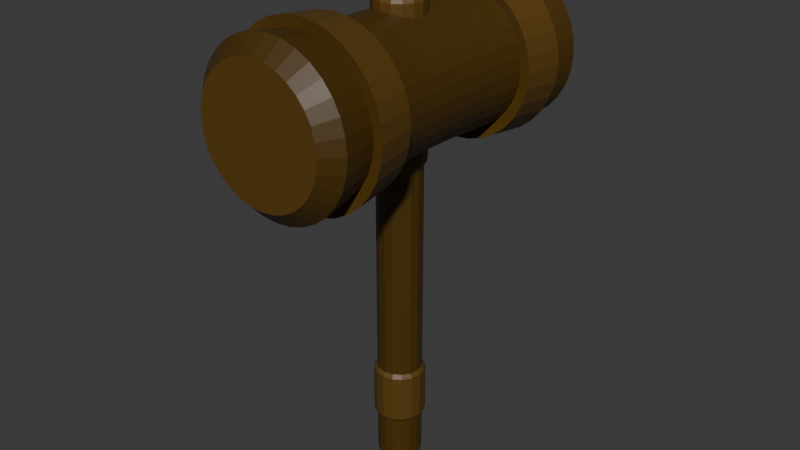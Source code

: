 # Source: Wooden_Hammer.blend  (saved by Blender 4.3.32; exported with 4.5.12 LTS)
import bpy
from mathutils import Matrix  # noqa: F401  (used for matrix-valued properties, if any)

bpy.ops.wm.read_factory_settings(use_empty=True)
scene = bpy.context.scene
scene.name = 'Scene'

# ---- collections
col_collection = bpy.data.collections.new('Collection'); scene.collection.children.link(col_collection)

# ---- images (referenced by path relative to the original .blend; pixels are not part of the script)
import os
ASSET_DIR = os.environ.get("B2B_ASSET_DIR", "")  # directory of the original .blend (textures are referenced by path, not embedded)
HERE = os.path.dirname(os.path.abspath(__file__))  # packed textures are extracted next to this script under _unpacked/

def load_image(name, relpath, width, height, colorspace="sRGB"):
    """Load a texture the original file referenced (path relative to the .blend, or extracted next to this script)."""
    p = next((c for c in (os.path.join(HERE, relpath), os.path.join(ASSET_DIR, relpath)) if relpath and os.path.exists(c)), "")
    if p:
        img = bpy.data.images.load(p, check_existing=True)
        img.name = name
    else:  # same state as the original file: an image datablock whose file is absent (Cycles renders it pink)
        img = bpy.data.images.new(name, width, height)
        img.source = "FILE"
        img.filepath = "//" + (relpath or name)
    img.colorspace_settings.name = colorspace
    return img
img_hammer = load_image('Hammer', 'Hammer.png', 1024, 1024, 'sRGB')

# ---- materials (node trees are filled in below, after node groups)
mat_material_001 = bpy.data.materials.new('Material.001')
mat_material_002 = bpy.data.materials.new('Material.002')
mat_material_003 = bpy.data.materials.new('Material.003')
mat_material_004 = bpy.data.materials.new('Material.004')

# ---- material node trees
mat_material_001.use_nodes = True; mat_material_001.node_tree.nodes.clear()
_N = mat_material_001.node_tree.nodes; _L = mat_material_001.node_tree.links
n0 = _N.new('ShaderNodeBsdfPrincipled'); n0.name = 'Principled BSDF'; n0.location = (10, 300)
n0.inputs[0].default_value = (0.06848, 0.03434, 0.001821, 1.0)
n1 = _N.new('ShaderNodeOutputMaterial'); n1.name = 'Material Output'; n1.location = (300, 300)
n2 = _N.new('ShaderNodeTexImage'); n2.name = 'Image Texture'; n2.location = (303, 136)
n2.image = img_hammer
_L.new(n0.outputs[0], n1.inputs[0])
n1.is_active_output = True
mat_material_002.use_nodes = True; mat_material_002.node_tree.nodes.clear()
_N = mat_material_002.node_tree.nodes; _L = mat_material_002.node_tree.links
n0 = _N.new('ShaderNodeBsdfPrincipled'); n0.name = 'Principled BSDF'; n0.location = (10, 300)
n0.inputs[0].default_value = (0.107, 0.05448, 0.006512, 1.0)
n1 = _N.new('ShaderNodeOutputMaterial'); n1.name = 'Material Output'; n1.location = (300, 300)
n2 = _N.new('ShaderNodeTexImage'); n2.name = 'Image Texture'; n2.location = (345, 120)
n2.image = img_hammer
_L.new(n0.outputs[0], n1.inputs[0])
n1.is_active_output = True
mat_material_003.use_nodes = True; mat_material_003.node_tree.nodes.clear()
_N = mat_material_003.node_tree.nodes; _L = mat_material_003.node_tree.links
n0 = _N.new('ShaderNodeBsdfPrincipled'); n0.name = 'Principled BSDF'; n0.location = (10, 300)
n0.inputs[0].default_value = (0.06848, 0.03434, 0.001821, 1.0)
n1 = _N.new('ShaderNodeOutputMaterial'); n1.name = 'Material Output'; n1.location = (300, 300)
_L.new(n0.outputs[0], n1.inputs[0])
n1.is_active_output = True
mat_material_004.use_nodes = True; mat_material_004.node_tree.nodes.clear()
_N = mat_material_004.node_tree.nodes; _L = mat_material_004.node_tree.links
n0 = _N.new('ShaderNodeBsdfPrincipled'); n0.name = 'Principled BSDF'; n0.location = (10, 300)
n0.inputs[0].default_value = (0.107, 0.05448, 0.006512, 1.0)
n1 = _N.new('ShaderNodeOutputMaterial'); n1.name = 'Material Output'; n1.location = (300, 300)
_L.new(n0.outputs[0], n1.inputs[0])
n1.is_active_output = True

# ---- world
world_world = bpy.data.worlds.new('World'); scene.world = world_world
world_world.use_nodes = True; world_world.node_tree.nodes.clear()
_N = world_world.node_tree.nodes; _L = world_world.node_tree.links
n0 = _N.new('ShaderNodeOutputWorld'); n0.name = 'World Output'; n0.location = (300, 300)
n1 = _N.new('ShaderNodeBackground'); n1.name = 'Background'; n1.location = (10, 300)
n1.inputs[0].default_value = (0.05088, 0.05088, 0.05088, 1.0)
_L.new(n1.outputs[0], n0.inputs[0])
n0.is_active_output = True
world_world.color = (0.05088, 0.05088, 0.05088)
world_world.sun_shadow_jitter_overblur = 0.0

# ---- meshes
me_cylinder = bpy.data.meshes.new('Cylinder')
me_cylinder.from_pydata([(3.235e-16, 1.0, -2.457), (-1.006e-16, 1.0, 1.453), (0.1951, 0.9808, -2.457), (0.1951, 0.9808, 1.453), (0.3827, 0.9239, -2.457), (0.3827, 0.9239, 1.453), (0.5556, 0.8315, -2.457), (0.5556, 0.8315, 1.453), (0.7071, 0.7071, -2.457), (0.7071, 0.7071, 1.453), (0.8315, 0.5556, -2.457), (0.8315, 0.5556, 1.453), (0.9239, 0.3827, -2.457), (0.9239, 0.3827, 1.453), (0.9808, 0.1951, -2.457), (0.9808, 0.1951, 1.453), (1.0, -6.369e-08, -2.457), (1.0, 1.979e-08, 1.453), (0.9808, -0.1951, -2.457), (0.9808, -0.1951, 1.453), (0.9239, -0.3827, -2.457), (0.9239, -0.3827, 1.453), (0.8315, -0.5556, -2.457), (0.8315, -0.5556, 1.453), (0.7071, -0.7071, -2.457), (0.7071, -0.7071, 1.453), (0.5556, -0.8315, -2.457), (0.5556, -0.8315, 1.453), (0.3827, -0.9239, -2.457), (0.3827, -0.9239, 1.453), (0.1951, -0.9808, -2.457), (0.1951, -0.9808, 1.453), (3.235e-16, -1.0, -2.457), (-1.006e-16, -1.0, 1.453), (-0.1951, -0.9808, -2.457), (-0.1951, -0.9808, 1.453), (-0.3827, -0.9239, -2.457), (-0.3827, -0.9239, 1.453), (-0.5556, -0.8315, -2.457), (-0.5556, -0.8315, 1.453), (-0.7071, -0.7071, -2.457), (-0.7071, -0.7071, 1.453), (-0.8315, -0.5556, -2.457), (-0.8315, -0.5556, 1.453), (-0.9239, -0.3827, -2.457), (-0.9239, -0.3827, 1.453), (-0.9808, -0.1951, -2.457), (-0.9808, -0.1951, 1.453), (-1.0, -6.369e-08, -2.457), (-1.0, 1.979e-08, 1.453), (-0.9808, 0.1951, -2.457), (-0.9808, 0.1951, 1.453), (-0.9239, 0.3827, -2.457), (-0.9239, 0.3827, 1.453), (-0.8315, 0.5556, -2.457), (-0.8315, 0.5556, 1.453), (-0.7071, 0.7071, -2.457), (-0.7071, 0.7071, 1.453), (-0.5556, 0.8315, -2.457), (-0.5556, 0.8315, 1.453), (-0.3827, 0.9239, -2.457), (-0.3827, 0.9239, 1.453), (-0.1951, 0.9808, -2.457), (-0.1951, 0.9808, 1.453), (9.183e-10, 0.9241, 0.9953), (9.183e-10, 0.9241, -1.999), (1.397e-09, 0.8684, 0.5567), (1.863e-09, 0.8333, 0.046), (1.863e-09, 0.8213, -0.5021), (1.863e-09, 0.8333, -1.05), (1.397e-09, 0.8684, -1.561), (0.1803, 0.9064, -1.999), (0.1803, 0.9064, 0.9953), (0.1694, 0.8517, -1.561), (0.1626, 0.8173, -1.05), (0.1602, 0.8055, -0.5021), (0.1626, 0.8173, 0.046), (0.1694, 0.8517, 0.5567), (0.3537, 0.8538, -1.999), (0.3537, 0.8538, 0.9953), (0.3323, 0.8023, -1.561), (0.3189, 0.7699, -1.05), (0.3143, 0.7588, -0.5021), (0.3189, 0.7699, 0.046), (0.3323, 0.8023, 0.5567), (0.5134, 0.7684, -1.999), (0.5134, 0.7684, 0.9953), (0.4824, 0.722, -1.561), (0.463, 0.6929, -1.05), (0.4563, 0.6829, -0.5021), (0.463, 0.6929, 0.046), (0.4824, 0.722, 0.5567), (0.6535, 0.6535, -1.999), (0.6535, 0.6535, 0.9953), (0.614, 0.614, -1.561), (0.5892, 0.5892, -1.05), (0.5808, 0.5808, -0.5021), (0.5892, 0.5892, 0.046), (0.614, 0.614, 0.5567), (0.7684, 0.5134, -1.999), (0.7684, 0.5134, 0.9953), (0.722, 0.4824, -1.561), (0.6929, 0.463, -1.05), (0.6829, 0.4563, -0.5021), (0.6929, 0.463, 0.046), (0.722, 0.4824, 0.5567), (0.8538, 0.3537, -1.999), (0.8538, 0.3537, 0.9953), (0.8023, 0.3323, -1.561), (0.7699, 0.3189, -1.05), (0.7588, 0.3143, -0.5021), (0.7699, 0.3189, 0.046), (0.8023, 0.3323, 0.5567), (0.9064, 0.1803, -1.999), (0.9064, 0.1803, 0.9953), (0.8517, 0.1694, -1.561), (0.8173, 0.1626, -1.05), (0.8055, 0.1602, -0.5021), (0.8173, 0.1626, 0.046), (0.8517, 0.1694, 0.5567), (0.9241, -5.448e-08, -1.999), (0.9241, 9.46e-09, 0.9953), (0.8684, -4.563e-08, -1.561), (0.8333, -3.492e-08, -1.05), (0.8213, -2.328e-08, -0.5021), (0.8333, -1.164e-08, 0.046), (0.8684, -4.657e-10, 0.5567), (0.9064, -0.1803, -1.999), (0.9064, -0.1803, 0.9953), (0.8517, -0.1694, -1.561), (0.8173, -0.1626, -1.05), (0.8055, -0.1602, -0.5021), (0.8173, -0.1626, 0.046), (0.8517, -0.1694, 0.5567), (0.8538, -0.3537, -1.999), (0.8538, -0.3537, 0.9953), (0.8023, -0.3323, -1.561), (0.7699, -0.3189, -1.05), (0.7588, -0.3143, -0.5021), (0.7699, -0.3189, 0.046), (0.8023, -0.3323, 0.5567), (0.7684, -0.5134, -1.999), (0.7684, -0.5134, 0.9953), (0.722, -0.4824, -1.561), (0.6929, -0.463, -1.05), (0.6829, -0.4563, -0.5021), (0.6929, -0.463, 0.046), (0.722, -0.4824, 0.5567), (0.6535, -0.6535, -1.999), (0.6535, -0.6535, 0.9953), (0.614, -0.614, -1.561), (0.5892, -0.5892, -1.05), (0.5808, -0.5808, -0.5021), (0.5892, -0.5892, 0.046), (0.614, -0.614, 0.5567), (0.5134, -0.7684, -1.999), (0.5134, -0.7684, 0.9953), (0.4824, -0.722, -1.561), (0.463, -0.6929, -1.05), (0.4563, -0.6829, -0.5021), (0.463, -0.6929, 0.046), (0.4824, -0.722, 0.5567), (0.3537, -0.8538, -1.999), (0.3537, -0.8538, 0.9953), (0.3323, -0.8023, -1.561), (0.3189, -0.7699, -1.05), (0.3143, -0.7588, -0.5021), (0.3189, -0.7699, 0.046), (0.3323, -0.8023, 0.5567), (0.1803, -0.9064, -1.999), (0.1803, -0.9064, 0.9953), (0.1694, -0.8517, -1.561), (0.1626, -0.8173, -1.05), (0.1602, -0.8055, -0.5021), (0.1626, -0.8173, 0.046), (0.1694, -0.8517, 0.5567), (9.183e-10, -0.9241, -1.999), (9.183e-10, -0.9241, 0.9953), (1.397e-09, -0.8684, -1.561), (1.863e-09, -0.8333, -1.05), (1.863e-09, -0.8213, -0.5021), (1.863e-09, -0.8333, 0.046), (1.397e-09, -0.8684, 0.5567), (-0.1803, -0.9064, -1.999), (-0.1803, -0.9064, 0.9953), (-0.1694, -0.8517, -1.561), (-0.1626, -0.8173, -1.05), (-0.1602, -0.8055, -0.5021), (-0.1626, -0.8173, 0.046), (-0.1694, -0.8517, 0.5567), (-0.3537, -0.8538, -1.999), (-0.3537, -0.8538, 0.9953), (-0.3323, -0.8023, -1.561), (-0.3189, -0.7699, -1.05), (-0.3143, -0.7588, -0.5021), (-0.3189, -0.7699, 0.046), (-0.3323, -0.8023, 0.5567), (-0.5134, -0.7684, -1.999), (-0.5134, -0.7684, 0.9953), (-0.4824, -0.722, -1.561), (-0.463, -0.6929, -1.05), (-0.4563, -0.6829, -0.5021), (-0.463, -0.6929, 0.046), (-0.4824, -0.722, 0.5567), (-0.6535, -0.6535, -1.999), (-0.6535, -0.6535, 0.9953), (-0.614, -0.614, -1.561), (-0.5892, -0.5892, -1.05), (-0.5808, -0.5808, -0.5021), (-0.5892, -0.5892, 0.046), (-0.614, -0.614, 0.5567), (-0.7684, -0.5134, -1.999), (-0.7684, -0.5134, 0.9953), (-0.722, -0.4824, -1.561), (-0.6929, -0.463, -1.05), (-0.6829, -0.4563, -0.5021), (-0.6929, -0.463, 0.046), (-0.722, -0.4824, 0.5567), (-0.8538, -0.3537, -1.999), (-0.8538, -0.3537, 0.9953), (-0.8023, -0.3323, -1.561), (-0.7699, -0.3189, -1.05), (-0.7588, -0.3143, -0.5021), (-0.7699, -0.3189, 0.046), (-0.8023, -0.3323, 0.5567), (-0.9064, -0.1803, -1.999), (-0.9064, -0.1803, 0.9953), (-0.8517, -0.1694, -1.561), (-0.8173, -0.1626, -1.05), (-0.8055, -0.1602, -0.5021), (-0.8173, -0.1626, 0.046), (-0.8517, -0.1694, 0.5567), (-0.9241, -5.448e-08, -1.999), (-0.9241, 9.46e-09, 0.9953), (-0.8684, -4.563e-08, -1.561), (-0.8333, -3.492e-08, -1.05), (-0.8213, -2.328e-08, -0.5021), (-0.8333, -1.164e-08, 0.046), (-0.8684, -4.657e-10, 0.5567), (-0.9064, 0.1803, -1.999), (-0.9064, 0.1803, 0.9953), (-0.8517, 0.1694, -1.561), (-0.8173, 0.1626, -1.05), (-0.8055, 0.1602, -0.5021), (-0.8173, 0.1626, 0.046), (-0.8517, 0.1694, 0.5567), (-0.8538, 0.3537, -1.999), (-0.8538, 0.3537, 0.9953), (-0.8023, 0.3323, -1.561), (-0.7699, 0.3189, -1.05), (-0.7588, 0.3143, -0.5021), (-0.7699, 0.3189, 0.046), (-0.8023, 0.3323, 0.5567), (-0.7684, 0.5134, -1.999), (-0.7684, 0.5134, 0.9953), (-0.722, 0.4824, -1.561), (-0.6929, 0.463, -1.05), (-0.6829, 0.4563, -0.5021), (-0.6929, 0.463, 0.046), (-0.722, 0.4824, 0.5567), (-0.6535, 0.6535, -1.999), (-0.6535, 0.6535, 0.9953), (-0.614, 0.614, -1.561), (-0.5892, 0.5892, -1.05), (-0.5808, 0.5808, -0.5021), (-0.5892, 0.5892, 0.046), (-0.614, 0.614, 0.5567), (-0.5134, 0.7684, -1.999), (-0.5134, 0.7684, 0.9953), (-0.4824, 0.722, -1.561), (-0.463, 0.6929, -1.05), (-0.4563, 0.6829, -0.5021), (-0.463, 0.6929, 0.046), (-0.4824, 0.722, 0.5567), (-0.3537, 0.8538, -1.999), (-0.3537, 0.8538, 0.9953), (-0.3323, 0.8023, -1.561), (-0.3189, 0.7699, -1.05), (-0.3143, 0.7588, -0.5021), (-0.3189, 0.7699, 0.046), (-0.3323, 0.8023, 0.5567), (-0.1803, 0.9064, -1.999), (-0.1803, 0.9064, 0.9953), (-0.1694, 0.8517, -1.561), (-0.1626, 0.8173, -1.05), (-0.1602, 0.8055, -0.5021), (-0.1626, 0.8173, 0.046), (-0.1694, 0.8517, 0.5567), (-3.597e-09, 0.9986, -1.528), (-0.1948, 0.9794, -1.528), (-0.2073, 1.042, -2.032), (-4.148e-09, 1.063, -2.032), (-0.3822, 0.9226, -1.528), (-0.4067, 0.9819, -2.032), (-0.5548, 0.8303, -1.528), (-0.5904, 0.8837, -2.032), (-0.7061, 0.7061, -1.528), (-0.7515, 0.7515, -2.032), (-0.8303, 0.5548, -1.528), (-0.8837, 0.5904, -2.032), (-0.9226, 0.3822, -1.528), (-0.9819, 0.4067, -2.032), (-0.9794, 0.1948, -1.528), (-1.042, 0.2073, -2.032), (-0.9986, -4.053e-08, -1.528), (-1.063, -5.07e-08, -2.032), (-0.9794, -0.1948, -1.528), (-1.042, -0.2073, -2.032), (-0.9226, -0.3822, -1.528), (-0.9819, -0.4067, -2.032), (-0.8303, -0.5548, -1.528), (-0.8837, -0.5904, -2.032), (-0.7061, -0.7061, -1.528), (-0.7515, -0.7515, -2.032), (-0.5548, -0.8303, -1.528), (-0.5904, -0.8837, -2.032), (-0.3822, -0.9226, -1.528), (-0.4067, -0.9819, -2.032), (-0.1948, -0.9794, -1.528), (-0.2073, -1.042, -2.032), (-3.597e-09, -0.9986, -1.528), (-4.148e-09, -1.063, -2.032), (0.1948, -0.9794, -1.528), (0.2073, -1.042, -2.032), (0.3822, -0.9226, -1.528), (0.4067, -0.9819, -2.032), (0.5548, -0.8303, -1.528), (0.5904, -0.8837, -2.032), (0.7061, -0.7061, -1.528), (0.7515, -0.7515, -2.032), (0.8303, -0.5548, -1.528), (0.8837, -0.5904, -2.032), (0.9226, -0.3822, -1.528), (0.9819, -0.4067, -2.032), (0.9794, -0.1948, -1.528), (1.042, -0.2073, -2.032), (0.9986, -4.053e-08, -1.528), (1.063, -5.07e-08, -2.032), (0.9794, 0.1948, -1.528), (1.042, 0.2073, -2.032), (0.9226, 0.3822, -1.528), (0.9819, 0.4067, -2.032), (0.8303, 0.5548, -1.528), (0.8837, 0.5904, -2.032), (0.7061, 0.7061, -1.528), (0.7515, 0.7515, -2.032), (0.5548, 0.8303, -1.528), (0.5904, 0.8837, -2.032), (0.3822, 0.9226, -1.528), (0.4067, 0.9819, -2.032), (0.1948, 0.9794, -1.528), (0.2073, 1.042, -2.032), (-0.1948, 0.9794, 0.5238), (-0.2073, 1.042, 1.028), (3.227e-10, 1.063, 1.028), (8.731e-10, 0.9986, 0.5238), (-0.3822, 0.9226, 0.5238), (-0.4067, 0.9819, 1.028), (-0.5548, 0.8303, 0.5238), (-0.5904, 0.8837, 1.028), (-0.7061, 0.7061, 0.5238), (-0.7515, 0.7515, 1.028), (-0.8303, 0.5548, 0.5238), (-0.8837, 0.5904, 1.028), (-0.9226, 0.3822, 0.5238), (-0.9819, 0.4067, 1.028), (-0.9794, 0.1948, 0.5238), (-1.042, 0.2073, 1.028), (-0.9986, -1.753e-10, 0.5238), (-1.063, 1.124e-08, 1.028), (-0.9794, -0.1948, 0.5238), (-1.042, -0.2073, 1.028), (-0.9226, -0.3822, 0.5238), (-0.9819, -0.4067, 1.028), (-0.8303, -0.5548, 0.5238), (-0.8837, -0.5904, 1.028), (-0.7061, -0.7061, 0.5238), (-0.7515, -0.7515, 1.028), (-0.5548, -0.8303, 0.5238), (-0.5904, -0.8837, 1.028), (-0.3822, -0.9226, 0.5238), (-0.4067, -0.9819, 1.028), (-0.1948, -0.9794, 0.5238), (-0.2073, -1.042, 1.028), (8.731e-10, -0.9986, 0.5238), (3.227e-10, -1.063, 1.028), (0.1948, -0.9794, 0.5238), (0.2073, -1.042, 1.028), (0.3822, -0.9226, 0.5238), (0.4067, -0.9819, 1.028), (0.5548, -0.8303, 0.5238), (0.5904, -0.8837, 1.028), (0.7061, -0.7061, 0.5238), (0.7515, -0.7515, 1.028), (0.8303, -0.5548, 0.5238), (0.8837, -0.5904, 1.028), (0.9226, -0.3822, 0.5238), (0.9819, -0.4067, 1.028), (0.9794, -0.1948, 0.5238), (1.042, -0.2073, 1.028), (0.9986, -1.753e-10, 0.5238), (1.063, 1.124e-08, 1.028), (0.9794, 0.1948, 0.5238), (1.042, 0.2073, 1.028), (0.9226, 0.3822, 0.5238), (0.9819, 0.4067, 1.028), (0.8303, 0.5548, 0.5238), (0.8837, 0.5904, 1.028), (0.7061, 0.7061, 0.5238), (0.7515, 0.7515, 1.028), (0.5548, 0.8303, 0.5238), (0.5904, 0.8837, 1.028), (0.3822, 0.9226, 0.5238), (0.4067, 0.9819, 1.028), (0.1948, 0.9794, 0.5238), (0.2073, 1.042, 1.028), (2.421e-09, 0.8, -2.657), (0.1561, 0.7846, -2.657), (0.3061, 0.7391, -2.657), (0.4445, 0.6652, -2.657), (0.5657, 0.5657, -2.657), (0.6652, 0.4445, -2.657), (0.7391, 0.3061, -2.657), (0.7846, 0.1561, -2.657), (0.8, -7.074e-08, -2.657), (0.7846, -0.1561, -2.657), (0.7391, -0.3061, -2.657), (0.6652, -0.4445, -2.657), (0.5657, -0.5657, -2.657), (0.4445, -0.6652, -2.657), (0.3061, -0.7391, -2.657), (0.1561, -0.7846, -2.657), (2.421e-09, -0.8, -2.657), (-0.1561, -0.7846, -2.657), (-0.3061, -0.7391, -2.657), (-0.4445, -0.6652, -2.657), (-0.5657, -0.5657, -2.657), (-0.6652, -0.4445, -2.657), (-0.7391, -0.3061, -2.657), (-0.7846, -0.1561, -2.657), (-0.8, -7.074e-08, -2.657), (-0.7846, 0.1561, -2.657), (-0.7391, 0.3061, -2.657), (-0.6652, 0.4445, -2.657), (-0.5657, 0.5657, -2.657), (-0.4445, 0.6652, -2.657), (-0.3061, 0.7391, -2.657), (-0.1561, 0.7846, -2.657), (0.1561, 0.7846, 1.653), (2.421e-09, 0.8, 1.653), (0.3061, 0.7391, 1.653), (0.4445, 0.6652, 1.653), (0.5657, 0.5657, 1.653), (0.6652, 0.4445, 1.653), (0.7391, 0.3061, 1.653), (0.7846, 0.1561, 1.653), (0.8, 2.908e-08, 1.653), (0.7846, -0.1561, 1.653), (0.7391, -0.3061, 1.653), (0.6652, -0.4445, 1.653), (0.5657, -0.5657, 1.653), (0.4445, -0.6652, 1.653), (0.3061, -0.7391, 1.653), (0.1561, -0.7846, 1.653), (2.421e-09, -0.8, 1.653), (-0.1561, -0.7846, 1.653), (-0.3061, -0.7391, 1.653), (-0.4445, -0.6652, 1.653), (-0.5657, -0.5657, 1.653), (-0.6652, -0.4445, 1.653), (-0.7391, -0.3061, 1.653), (-0.7846, -0.1561, 1.653), (-0.8, 2.908e-08, 1.653), (-0.7846, 0.1561, 1.653), (-0.7391, 0.3061, 1.653), (-0.6652, 0.4445, 1.653), (-0.5657, 0.5657, 1.653), (-0.4445, 0.6652, 1.653), (-0.3061, 0.7391, 1.653), (-0.1561, 0.7846, 1.653), (-6.247e-10, -4.978, -0.7763), (-6.247e-10, 1.396, -0.7763), (0.1066, -4.978, -0.7551), (0.1066, 1.396, -0.7551), (0.1969, -4.978, -0.6947), (0.1969, 1.396, -0.6947), (0.2572, -4.978, -0.6044), (0.2572, 1.396, -0.6044), (0.2784, -4.978, -0.4978), (0.2784, 1.396, -0.4978), (0.2572, -4.978, -0.3913), (0.2572, 1.396, -0.3913), (0.1969, -4.978, -0.301), (0.1969, 1.396, -0.301), (0.1066, -4.978, -0.2406), (0.1066, 1.396, -0.2406), (-6.247e-10, -4.978, -0.2194), (-6.247e-10, 1.396, -0.2194), (-0.1066, -4.978, -0.2406), (-0.1066, 1.396, -0.2406), (-0.1969, -4.978, -0.301), (-0.1969, 1.396, -0.301), (-0.2572, -4.978, -0.3913), (-0.2572, 1.396, -0.3913), (-0.2784, -4.978, -0.4978), (-0.2784, 1.396, -0.4978), (-0.2572, -4.978, -0.6044), (-0.2572, 1.396, -0.6044), (-0.1969, -4.978, -0.6947), (-0.1969, 1.396, -0.6947), (-0.1066, -4.978, -0.7551), (-0.1066, 1.396, -0.7551), (-6.247e-10, -4.401, -0.7763), (0.1066, -4.401, -0.7551), (0.1969, -4.401, -0.6947), (0.2572, -4.401, -0.6044), (0.2784, -4.401, -0.4978), (0.2572, -4.401, -0.3913), (0.1969, -4.401, -0.301), (0.1066, -4.401, -0.2406), (-6.247e-10, -4.401, -0.2194), (-0.1066, -4.401, -0.2406), (-0.1969, -4.401, -0.301), (-0.2572, -4.401, -0.3913), (-0.2784, -4.401, -0.4978), (-0.2572, -4.401, -0.6044), (-0.1969, -4.401, -0.6947), (-0.1066, -4.401, -0.7551), (-6.247e-10, -3.707, -0.7763), (0.1066, -3.707, -0.7551), (0.1969, -3.707, -0.6947), (0.2572, -3.707, -0.6044), (0.2784, -3.707, -0.4978), (0.2572, -3.707, -0.3913), (0.1969, -3.707, -0.301), (0.1066, -3.707, -0.2406), (-6.247e-10, -3.707, -0.2194), (-0.1066, -3.707, -0.2406), (-0.1969, -3.707, -0.301), (-0.2572, -3.707, -0.3913), (-0.2784, -3.707, -0.4978), (-0.2572, -3.707, -0.6044), (-0.1969, -3.707, -0.6947), (-0.1066, -3.707, -0.7551), (-6.247e-10, -0.6027, -0.7763), (0.1066, -0.6027, -0.7551), (0.1969, -0.6027, -0.6947), (0.2572, -0.6027, -0.6044), (0.2784, -0.6027, -0.4978), (0.2572, -0.6027, -0.3913), (0.1969, -0.6027, -0.301), (0.1066, -0.6027, -0.2406), (-6.247e-10, -0.6027, -0.2194), (-0.1066, -0.6027, -0.2406), (-0.1969, -0.6027, -0.301), (-0.2572, -0.6027, -0.3913), (-0.2784, -0.6027, -0.4978), (-0.2572, -0.6027, -0.6044), (-0.1969, -0.6027, -0.6947), (-0.1066, -0.6027, -0.7551), (0.1066, -1.004, -0.7551), (0.1969, -1.004, -0.6947), (0.2572, -1.004, -0.6044), (0.2784, -1.004, -0.4978), (0.2572, -1.004, -0.3913), (0.1969, -1.004, -0.301), (0.1066, -1.004, -0.2406), (-6.247e-10, -1.004, -0.2194), (-0.1066, -1.004, -0.2406), (-0.1969, -1.004, -0.301), (-0.2572, -1.004, -0.3913), (-0.2784, -1.004, -0.4978), (-0.2572, -1.004, -0.6044), (-0.1969, -1.004, -0.6947), (-0.1066, -1.004, -0.7551), (-6.247e-10, -1.004, -0.7763), (-6.247e-10, 0.5969, -0.7763), (0.1066, 0.5969, -0.7551), (0.1969, 0.5969, -0.6947), (0.2572, 0.5969, -0.6044), (0.2784, 0.5969, -0.4978), (0.2572, 0.5969, -0.3913), (0.1969, 0.5969, -0.301), (0.1066, 0.5969, -0.2406), (-6.247e-10, 0.5969, -0.2194), (-0.1066, 0.5969, -0.2406), (-0.1969, 0.5969, -0.301), (-0.2572, 0.5969, -0.3913), (-0.2784, 0.5969, -0.4978), (-0.2572, 0.5969, -0.6044), (-0.1969, 0.5969, -0.6947), (-0.1066, 0.5969, -0.7551), (-6.247e-10, 0.9962, -0.7763), (0.1066, 0.9962, -0.7551), (0.1969, 0.9962, -0.6947), (0.2572, 0.9962, -0.6044), (0.2784, 0.9962, -0.4978), (0.2572, 0.9962, -0.3913), (0.1969, 0.9962, -0.301), (0.1066, 0.9962, -0.2406), (-6.247e-10, 0.9962, -0.2194), (-0.1066, 0.9962, -0.2406), (-0.1969, 0.9962, -0.301), (-0.2572, 0.9962, -0.3913), (-0.2784, 0.9962, -0.4978), (-0.2572, 0.9962, -0.6044), (-0.1969, 0.9962, -0.6947), (-0.1066, 0.9962, -0.7551), (0.1225, 0.9262, -0.7937), (0.1225, 0.5669, -0.7937), (0.2264, 0.9262, -0.7243), (0.2264, 0.5669, -0.7243), (0.2958, 0.9262, -0.6204), (0.2958, 0.5669, -0.6204), (0.3202, 0.9262, -0.4978), (0.3202, 0.5669, -0.4978), (0.2958, 0.9262, -0.3753), (0.2958, 0.5669, -0.3753), (0.2264, 0.9262, -0.2714), (0.2264, 0.5669, -0.2714), (0.1225, 0.9262, -0.202), (0.1225, 0.5669, -0.202), (1.955e-10, 0.9262, -0.1776), (1.955e-10, 0.5669, -0.1776), (-0.1225, 0.9262, -0.202), (-0.1225, 0.5669, -0.202), (-0.2264, 0.9262, -0.2714), (-0.2264, 0.5669, -0.2714), (-0.2958, 0.9262, -0.3753), (-0.2958, 0.5669, -0.3753), (-0.3202, 0.9262, -0.4978), (-0.3202, 0.5669, -0.4978), (-0.2958, 0.9262, -0.6204), (-0.2958, 0.5669, -0.6204), (-0.2264, 0.9262, -0.7243), (-0.2264, 0.5669, -0.7243), (-0.1225, 0.9262, -0.7937), (-0.1225, 0.5669, -0.7937), (1.955e-10, 0.5669, -0.8181), (1.955e-10, 0.9262, -0.8181), (1.507e-11, -0.9337, -0.8181), (1.507e-11, -0.5727, -0.8181), (-0.1225, -0.5727, -0.7937), (-0.2264, -0.5727, -0.7243), (-0.2958, -0.5727, -0.6204), (-0.3202, -0.5727, -0.4978), (-0.2958, -0.5727, -0.3753), (-0.2264, -0.5727, -0.2714), (-0.1225, -0.5727, -0.202), (1.507e-11, -0.5727, -0.1776), (0.1225, -0.5727, -0.202), (0.2264, -0.5727, -0.2714), (0.2958, -0.5727, -0.3753), (0.3202, -0.5727, -0.4978), (0.2958, -0.5727, -0.6204), (0.2264, -0.5727, -0.7243), (0.1225, -0.5727, -0.7937), (0.1225, -0.9337, -0.7937), (0.2264, -0.9337, -0.7243), (0.2958, -0.9337, -0.6204), (0.3202, -0.9337, -0.4978), (0.2958, -0.9337, -0.3753), (0.2264, -0.9337, -0.2714), (0.1225, -0.9337, -0.202), (1.507e-11, -0.9337, -0.1776), (-0.1225, -0.9337, -0.202), (-0.2264, -0.9337, -0.2714), (-0.2958, -0.9337, -0.3753), (-0.3202, -0.9337, -0.4978), (-0.2958, -0.9337, -0.6204), (-0.2264, -0.9337, -0.7243), (-0.1225, -0.9337, -0.7937), (0.1225, -3.754, -0.7937), (0.1225, -4.353, -0.7937), (0.2264, -3.754, -0.7243), (0.2264, -4.353, -0.7243), (0.2958, -3.754, -0.6204), (0.2958, -4.353, -0.6204), (0.3202, -3.754, -0.4978), (0.3202, -4.353, -0.4978), (0.2958, -3.754, -0.3753), (0.2958, -4.353, -0.3753), (0.2264, -3.754, -0.2714), (0.2264, -4.353, -0.2714), (0.1225, -3.754, -0.202), (0.1225, -4.353, -0.202), (1.955e-10, -3.754, -0.1776), (1.955e-10, -4.353, -0.1776), (-0.1225, -3.754, -0.202), (-0.1225, -4.353, -0.202), (-0.2264, -3.754, -0.2714), (-0.2264, -4.353, -0.2714), (-0.2958, -3.754, -0.3753), (-0.2958, -4.353, -0.3753), (-0.3202, -3.754, -0.4978), (-0.3202, -4.353, -0.4978), (-0.2958, -3.754, -0.6204), (-0.2958, -4.353, -0.6204), (-0.2264, -3.754, -0.7243), (-0.2264, -4.353, -0.7243), (-0.1225, -3.754, -0.7937), (-0.1225, -4.353, -0.7937), (1.955e-10, -4.353, -0.8181), (1.955e-10, -3.754, -0.8181)], [], [(62, 281, 65, 0), (4, 78, 85, 6), (6, 85, 92, 8), (8, 92, 99, 10), (10, 99, 106, 12), (12, 106, 113, 14), (14, 113, 120, 16), (16, 120, 127, 18), (18, 127, 134, 20), (20, 134, 141, 22), (22, 141, 148, 24), (24, 148, 155, 26), (26, 155, 162, 28), (28, 162, 169, 30), (30, 169, 176, 32), (32, 176, 183, 34), (34, 183, 190, 36), (36, 190, 197, 38), (38, 197, 204, 40), (40, 204, 211, 42), (42, 211, 218, 44), (44, 218, 225, 46), (46, 225, 232, 48), (48, 232, 239, 50), (50, 239, 246, 52), (52, 246, 253, 54), (54, 253, 260, 56), (56, 260, 267, 58), (58, 267, 274, 60), (60, 274, 281, 62), (27, 25, 460, 461), (0, 65, 71, 2), (52, 54, 443, 442), (2, 71, 78, 4), (275, 61, 63, 282), (268, 59, 61, 275), (261, 57, 59, 268), (254, 55, 57, 261), (247, 53, 55, 254), (240, 51, 53, 247), (233, 49, 51, 240), (226, 47, 49, 233), (219, 45, 47, 226), (212, 43, 45, 219), (205, 41, 43, 212), (198, 39, 41, 205), (191, 37, 39, 198), (184, 35, 37, 191), (177, 33, 35, 184), (170, 31, 33, 177), (163, 29, 31, 170), (156, 27, 29, 163), (149, 25, 27, 156), (142, 23, 25, 149), (135, 21, 23, 142), (128, 19, 21, 135), (121, 17, 19, 128), (114, 15, 17, 121), (107, 13, 15, 114), (100, 11, 13, 107), (93, 9, 11, 100), (86, 7, 9, 93), (79, 5, 7, 86), (72, 3, 5, 79), (64, 1, 3, 72), (72, 79, 413, 415), (287, 66, 67, 286), (286, 67, 68, 285), (285, 68, 69, 284), (284, 69, 70, 283), (225, 218, 309, 307), (66, 287, 352, 355), (280, 287, 286, 279), (279, 286, 285, 278), (278, 285, 284, 277), (277, 284, 283, 276), (211, 204, 313, 311), (282, 64, 354, 353), (273, 280, 279, 272), (272, 279, 278, 271), (271, 278, 277, 270), (270, 277, 276, 269), (197, 190, 317, 315), (287, 280, 356, 352), (266, 273, 272, 265), (265, 272, 271, 264), (264, 271, 270, 263), (263, 270, 269, 262), (183, 176, 321, 319), (273, 266, 360, 358), (259, 266, 265, 258), (258, 265, 264, 257), (257, 264, 263, 256), (256, 263, 262, 255), (169, 162, 325, 323), (259, 252, 364, 362), (252, 259, 258, 251), (251, 258, 257, 250), (250, 257, 256, 249), (249, 256, 255, 248), (155, 148, 329, 327), (245, 238, 368, 366), (245, 252, 251, 244), (244, 251, 250, 243), (243, 250, 249, 242), (242, 249, 248, 241), (276, 283, 289, 292), (231, 224, 372, 370), (238, 245, 244, 237), (237, 244, 243, 236), (236, 243, 242, 235), (235, 242, 241, 234), (141, 134, 333, 331), (217, 210, 376, 374), (231, 238, 237, 230), (230, 237, 236, 229), (229, 236, 235, 228), (228, 235, 234, 227), (262, 269, 294, 296), (275, 282, 353, 357), (224, 231, 230, 223), (223, 230, 229, 222), (222, 229, 228, 221), (221, 228, 227, 220), (127, 120, 337, 335), (203, 196, 380, 378), (217, 224, 223, 216), (216, 223, 222, 215), (215, 222, 221, 214), (214, 221, 220, 213), (248, 255, 298, 300), (261, 268, 359, 361), (210, 217, 216, 209), (209, 216, 215, 208), (208, 215, 214, 207), (207, 214, 213, 206), (113, 106, 341, 339), (189, 182, 384, 382), (203, 210, 209, 202), (202, 209, 208, 201), (201, 208, 207, 200), (200, 207, 206, 199), (234, 241, 302, 304), (247, 254, 363, 365), (196, 203, 202, 195), (195, 202, 201, 194), (194, 201, 200, 193), (193, 200, 199, 192), (99, 92, 345, 343), (175, 168, 388, 386), (189, 196, 195, 188), (188, 195, 194, 187), (187, 194, 193, 186), (186, 193, 192, 185), (220, 227, 306, 308), (233, 240, 367, 369), (182, 189, 188, 181), (181, 188, 187, 180), (180, 187, 186, 179), (179, 186, 185, 178), (85, 78, 349, 347), (161, 154, 392, 390), (175, 182, 181, 174), (174, 181, 180, 173), (173, 180, 179, 172), (172, 179, 178, 171), (206, 213, 310, 312), (219, 226, 371, 373), (168, 175, 174, 167), (167, 174, 173, 166), (166, 173, 172, 165), (165, 172, 171, 164), (192, 199, 314, 316), (205, 212, 375, 377), (161, 168, 167, 160), (160, 167, 166, 159), (159, 166, 165, 158), (158, 165, 164, 157), (178, 185, 318, 320), (147, 140, 396, 394), (154, 161, 160, 153), (153, 160, 159, 152), (152, 159, 158, 151), (151, 158, 157, 150), (164, 171, 322, 324), (191, 198, 379, 381), (147, 154, 153, 146), (146, 153, 152, 145), (145, 152, 151, 144), (144, 151, 150, 143), (150, 157, 326, 328), (133, 126, 400, 398), (140, 147, 146, 139), (139, 146, 145, 138), (138, 145, 144, 137), (137, 144, 143, 136), (136, 143, 330, 332), (177, 184, 383, 385), (133, 140, 139, 132), (132, 139, 138, 131), (131, 138, 137, 130), (130, 137, 136, 129), (122, 129, 334, 336), (119, 112, 404, 402), (126, 133, 132, 125), (125, 132, 131, 124), (124, 131, 130, 123), (123, 130, 129, 122), (108, 115, 338, 340), (163, 170, 387, 389), (119, 126, 125, 118), (118, 125, 124, 117), (117, 124, 123, 116), (116, 123, 122, 115), (94, 101, 342, 344), (105, 98, 408, 406), (112, 119, 118, 111), (111, 118, 117, 110), (110, 117, 116, 109), (109, 116, 115, 108), (80, 87, 346, 348), (149, 156, 391, 393), (105, 112, 111, 104), (104, 111, 110, 103), (103, 110, 109, 102), (102, 109, 108, 101), (71, 65, 291, 351), (91, 84, 412, 410), (98, 105, 104, 97), (97, 104, 103, 96), (96, 103, 102, 95), (95, 102, 101, 94), (70, 73, 350, 288), (135, 142, 395, 397), (91, 98, 97, 90), (90, 97, 96, 89), (89, 96, 95, 88), (88, 95, 94, 87), (65, 281, 290, 291), (121, 128, 399, 401), (84, 91, 90, 83), (83, 90, 89, 82), (82, 89, 88, 81), (81, 88, 87, 80), (274, 267, 295, 293), (107, 114, 403, 405), (77, 84, 83, 76), (76, 83, 82, 75), (75, 82, 81, 74), (74, 81, 80, 73), (260, 253, 299, 297), (93, 100, 407, 409), (66, 77, 76, 67), (67, 76, 75, 68), (68, 75, 74, 69), (69, 74, 73, 70), (246, 239, 303, 301), (282, 63, 1, 64), (289, 288, 291, 290), (292, 289, 290, 293), (294, 292, 293, 295), (296, 294, 295, 297), (298, 296, 297, 299), (300, 298, 299, 301), (302, 300, 301, 303), (304, 302, 303, 305), (306, 304, 305, 307), (308, 306, 307, 309), (310, 308, 309, 311), (312, 310, 311, 313), (314, 312, 313, 315), (316, 314, 315, 317), (318, 316, 317, 319), (320, 318, 319, 321), (322, 320, 321, 323), (324, 322, 323, 325), (326, 324, 325, 327), (328, 326, 327, 329), (330, 328, 329, 331), (332, 330, 331, 333), (334, 332, 333, 335), (336, 334, 335, 337), (338, 336, 337, 339), (340, 338, 339, 341), (342, 340, 341, 343), (344, 342, 343, 345), (346, 344, 345, 347), (348, 346, 347, 349), (350, 348, 349, 351), (288, 350, 351, 291), (239, 232, 305, 303), (253, 246, 301, 299), (267, 260, 297, 295), (281, 274, 293, 290), (73, 80, 348, 350), (87, 94, 344, 346), (101, 108, 340, 342), (115, 122, 336, 338), (129, 136, 332, 334), (143, 150, 328, 330), (157, 164, 324, 326), (171, 178, 320, 322), (185, 192, 316, 318), (199, 206, 312, 314), (78, 71, 351, 349), (213, 220, 308, 310), (283, 70, 288, 289), (92, 85, 347, 345), (227, 234, 304, 306), (106, 99, 343, 341), (241, 248, 300, 302), (120, 113, 339, 337), (255, 262, 296, 298), (134, 127, 335, 333), (269, 276, 292, 294), (148, 141, 331, 329), (162, 155, 327, 325), (176, 169, 323, 321), (190, 183, 319, 317), (204, 197, 315, 313), (218, 211, 311, 309), (232, 225, 307, 305), (353, 354, 355, 352), (357, 353, 352, 356), (359, 357, 356, 358), (361, 359, 358, 360), (363, 361, 360, 362), (365, 363, 362, 364), (367, 365, 364, 366), (369, 367, 366, 368), (371, 369, 368, 370), (373, 371, 370, 372), (375, 373, 372, 374), (377, 375, 374, 376), (379, 377, 376, 378), (381, 379, 378, 380), (383, 381, 380, 382), (385, 383, 382, 384), (387, 385, 384, 386), (389, 387, 386, 388), (391, 389, 388, 390), (393, 391, 390, 392), (395, 393, 392, 394), (397, 395, 394, 396), (399, 397, 396, 398), (401, 399, 398, 400), (403, 401, 400, 402), (405, 403, 402, 404), (407, 405, 404, 406), (409, 407, 406, 408), (411, 409, 408, 410), (413, 411, 410, 412), (415, 413, 412, 414), (354, 415, 414, 355), (86, 93, 409, 411), (100, 107, 405, 407), (114, 121, 401, 403), (128, 135, 397, 399), (84, 77, 414, 412), (142, 149, 393, 395), (98, 91, 410, 408), (156, 163, 389, 391), (112, 105, 406, 404), (170, 177, 385, 387), (126, 119, 402, 400), (184, 191, 381, 383), (140, 133, 398, 396), (198, 205, 377, 379), (154, 147, 394, 392), (212, 219, 373, 375), (226, 233, 369, 371), (168, 161, 390, 388), (240, 247, 365, 367), (182, 175, 386, 384), (254, 261, 361, 363), (196, 189, 382, 380), (268, 275, 357, 359), (210, 203, 378, 376), (224, 217, 374, 372), (238, 231, 370, 368), (252, 245, 366, 364), (266, 259, 362, 360), (280, 273, 358, 356), (64, 72, 415, 354), (77, 66, 355, 414), (79, 86, 411, 413), (416, 417, 418, 419, 420, 421, 422, 423, 424, 425, 426, 427, 428, 429, 430, 431, 432, 433, 434, 435, 436, 437, 438, 439, 440, 441, 442, 443, 444, 445, 446, 447), (12, 14, 423, 422), (26, 28, 430, 429), (40, 42, 437, 436), (0, 2, 417, 416), (54, 56, 444, 443), (14, 16, 424, 423), (28, 30, 431, 430), (42, 44, 438, 437), (2, 4, 418, 417), (56, 58, 445, 444), (16, 18, 425, 424), (30, 32, 432, 431), (44, 46, 439, 438), (4, 6, 419, 418), (58, 60, 446, 445), (18, 20, 426, 425), (32, 34, 433, 432), (46, 48, 440, 439), (6, 8, 420, 419), (60, 62, 447, 446), (20, 22, 427, 426), (34, 36, 434, 433), (48, 50, 441, 440), (8, 10, 421, 420), (62, 0, 416, 447), (22, 24, 428, 427), (36, 38, 435, 434), (50, 52, 442, 441), (10, 12, 422, 421), (24, 26, 429, 428), (38, 40, 436, 435), (448, 449, 479, 478, 477, 476, 475, 474, 473, 472, 471, 470, 469, 468, 467, 466, 465, 464, 463, 462, 461, 460, 459, 458, 457, 456, 455, 454, 453, 452, 451, 450), (41, 39, 467, 468), (55, 53, 474, 475), (15, 13, 454, 455), (29, 27, 461, 462), (43, 41, 468, 469), (3, 1, 449, 448), (57, 55, 475, 476), (17, 15, 455, 456), (31, 29, 462, 463), (45, 43, 469, 470), (5, 3, 448, 450), (59, 57, 476, 477), (19, 17, 456, 457), (33, 31, 463, 464), (47, 45, 470, 471), (7, 5, 450, 451), (61, 59, 477, 478), (21, 19, 457, 458), (35, 33, 464, 465), (49, 47, 471, 472), (9, 7, 451, 452), (63, 61, 478, 479), (23, 21, 458, 459), (37, 35, 465, 466), (51, 49, 472, 473), (11, 9, 452, 453), (1, 63, 479, 449), (25, 23, 459, 460), (39, 37, 466, 467), (53, 51, 473, 474), (13, 11, 453, 454), (592, 481, 483, 593), (593, 483, 485, 594), (594, 485, 487, 595), (595, 487, 489, 596), (596, 489, 491, 597), (597, 491, 493, 598), (598, 493, 495, 599), (599, 495, 497, 600), (600, 497, 499, 601), (601, 499, 501, 602), (602, 501, 503, 603), (603, 503, 505, 604), (604, 505, 507, 605), (605, 507, 509, 606), (483, 481, 511, 509, 507, 505, 503, 501, 499, 497, 495, 493, 491, 489, 487, 485), (606, 509, 511, 607), (607, 511, 481, 592), (480, 482, 484, 486, 488, 490, 492, 494, 496, 498, 500, 502, 504, 506, 508, 510), (510, 527, 512, 480), (508, 526, 527, 510), (506, 525, 526, 508), (504, 524, 525, 506), (502, 523, 524, 504), (500, 522, 523, 502), (498, 521, 522, 500), (496, 520, 521, 498), (494, 519, 520, 496), (492, 518, 519, 494), (490, 517, 518, 492), (488, 516, 517, 490), (486, 515, 516, 488), (484, 514, 515, 486), (482, 513, 514, 484), (480, 512, 513, 482), (532, 533, 680, 678), (526, 525, 697, 699), (533, 534, 682, 680), (513, 512, 702, 673), (527, 526, 699, 701), (534, 535, 684, 682), (514, 513, 673, 675), (512, 527, 701, 702), (535, 536, 686, 684), (515, 514, 675, 677), (536, 537, 688, 686), (516, 515, 677, 679), (537, 538, 690, 688), (517, 516, 679, 681), (538, 539, 692, 690), (518, 517, 681, 683), (560, 575, 640, 657), (554, 555, 646, 647), (573, 572, 669, 670), (555, 556, 645, 646), (572, 571, 668, 669), (556, 557, 644, 645), (571, 570, 667, 668), (557, 558, 643, 644), (570, 569, 666, 667), (544, 545, 656, 641), (558, 559, 642, 643), (569, 568, 665, 666), (545, 546, 655, 656), (559, 544, 641, 642), (568, 567, 664, 665), (546, 547, 654, 655), (528, 575, 560, 529), (529, 560, 561, 530), (530, 561, 562, 531), (531, 562, 563, 532), (532, 563, 564, 533), (533, 564, 565, 534), (534, 565, 566, 535), (535, 566, 567, 536), (536, 567, 568, 537), (537, 568, 569, 538), (538, 569, 570, 539), (539, 570, 571, 540), (540, 571, 572, 541), (541, 572, 573, 542), (542, 573, 574, 543), (543, 574, 575, 528), (559, 591, 576, 544), (558, 590, 591, 559), (557, 589, 590, 558), (556, 588, 589, 557), (555, 587, 588, 556), (554, 586, 587, 555), (553, 585, 586, 554), (552, 584, 585, 553), (551, 583, 584, 552), (550, 582, 583, 551), (549, 581, 582, 550), (548, 580, 581, 549), (547, 579, 580, 548), (546, 578, 579, 547), (545, 577, 578, 546), (544, 576, 577, 545), (583, 582, 619, 621), (604, 605, 632, 630), (584, 583, 621, 623), (605, 606, 634, 632), (585, 584, 623, 625), (592, 593, 608, 639), (606, 607, 636, 634), (586, 585, 625, 627), (593, 594, 610, 608), (607, 592, 639, 636), (587, 586, 627, 629), (594, 595, 612, 610), (588, 587, 629, 631), (595, 596, 614, 612), (589, 588, 631, 633), (596, 597, 616, 614), (637, 636, 639, 638), (635, 634, 636, 637), (633, 632, 634, 635), (631, 630, 632, 633), (629, 628, 630, 631), (627, 626, 628, 629), (625, 624, 626, 627), (623, 622, 624, 625), (621, 620, 622, 623), (619, 618, 620, 621), (617, 616, 618, 619), (615, 614, 616, 617), (613, 612, 614, 615), (611, 610, 612, 613), (609, 608, 610, 611), (638, 639, 608, 609), (603, 604, 630, 628), (582, 581, 617, 619), (602, 603, 628, 626), (581, 580, 615, 617), (601, 602, 626, 624), (580, 579, 613, 615), (600, 601, 624, 622), (579, 578, 611, 613), (599, 600, 622, 620), (576, 591, 637, 638), (578, 577, 609, 611), (598, 599, 620, 618), (591, 590, 635, 637), (577, 576, 638, 609), (597, 598, 618, 616), (590, 589, 633, 635), (671, 642, 641, 640), (670, 643, 642, 671), (669, 644, 643, 670), (668, 645, 644, 669), (667, 646, 645, 668), (666, 647, 646, 667), (665, 648, 647, 666), (664, 649, 648, 665), (663, 650, 649, 664), (662, 651, 650, 663), (661, 652, 651, 662), (660, 653, 652, 661), (659, 654, 653, 660), (658, 655, 654, 659), (657, 656, 655, 658), (640, 641, 656, 657), (574, 573, 670, 671), (553, 554, 647, 648), (561, 560, 657, 658), (575, 574, 671, 640), (552, 553, 648, 649), (562, 561, 658, 659), (551, 552, 649, 650), (563, 562, 659, 660), (550, 551, 650, 651), (564, 563, 660, 661), (549, 550, 651, 652), (565, 564, 661, 662), (548, 549, 652, 653), (566, 565, 662, 663), (547, 548, 653, 654), (567, 566, 663, 664), (701, 700, 703, 702), (699, 698, 700, 701), (697, 696, 698, 699), (695, 694, 696, 697), (693, 692, 694, 695), (691, 690, 692, 693), (689, 688, 690, 691), (687, 686, 688, 689), (685, 684, 686, 687), (683, 682, 684, 685), (681, 680, 682, 683), (679, 678, 680, 681), (677, 676, 678, 679), (675, 674, 676, 677), (673, 672, 674, 675), (702, 703, 672, 673), (525, 524, 695, 697), (531, 532, 678, 676), (524, 523, 693, 695), (530, 531, 676, 674), (523, 522, 691, 693), (543, 528, 703, 700), (529, 530, 674, 672), (522, 521, 689, 691), (542, 543, 700, 698), (528, 529, 672, 703), (521, 520, 687, 689), (541, 542, 698, 696), (520, 519, 685, 687), (540, 541, 696, 694), (519, 518, 683, 685), (539, 540, 694, 692)])
me_cylinder.polygons.foreach_set('material_index', [0, 0, 0, 0, 0, 0, 0, 0, 0, 0, 0, 0, 0, 0, 0, 0, 0, 0, 0, 0, 0, 0, 0, 0, 0, 0, 0, 0, 0, 0, 0, 0, 0, 0, 0, 0, 0, 0, 0, 0, 0, 0, 0, 0, 0, 0, 0, 0, 0, 0, 0, 0, 0, 0, 0, 0, 0, 0, 0, 0, 0, 0, 0, 0, 0, 1, 0, 0, 0, 0, 1, 1, 0, 0, 0, 0, 1, 1, 0, 0, 0, 0, 1, 1, 0, 0, 0, 0, 1, 1, 0, 0, 0, 0, 1, 1, 0, 0, 0, 0, 1, 1, 0, 0, 0, 0, 1, 1, 0, 0, 0, 0, 1, 1, 0, 0, 0, 0, 1, 1, 0, 0, 0, 0, 1, 1, 0, 0, 0, 0, 1, 1, 0, 0, 0, 0, 1, 1, 0, 0, 0, 0, 1, 1, 0, 0, 0, 0, 1, 1, 0, 0, 0, 0, 1, 1, 0, 0, 0, 0, 1, 1, 0, 0, 0, 0, 1, 1, 0, 0, 0, 0, 1, 1, 0, 0, 0, 0, 1, 1, 0, 0, 0, 0, 1, 1, 0, 0, 0, 0, 1, 1, 0, 0, 0, 0, 1, 1, 0, 0, 0, 0, 1, 1, 0, 0, 0, 0, 1, 1, 0, 0, 0, 0, 1, 1, 0, 0, 0, 0, 1, 1, 0, 0, 0, 0, 1, 1, 0, 0, 0, 0, 1, 1, 0, 0, 0, 0, 1, 1, 0, 0, 0, 0, 1, 1, 0, 0, 0, 0, 1, 1, 0, 0, 0, 0, 1, 0, 1, 1, 1, 1, 1, 1, 1, 1, 1, 1, 1, 1, 1, 1, 1, 1, 1, 1, 1, 1, 1, 1, 1, 1, 1, 1, 1, 1, 1, 1, 1, 1, 1, 1, 1, 1, 1, 1, 1, 1, 1, 1, 1, 1, 1, 1, 1, 1, 1, 1, 1, 1, 1, 1, 1, 1, 1, 1, 1, 1, 1, 1, 1, 1, 1, 1, 1, 1, 1, 1, 1, 1, 1, 1, 1, 1, 1, 1, 1, 1, 1, 1, 1, 1, 1, 1, 1, 1, 1, 1, 1, 1, 1, 1, 1, 1, 1, 1, 1, 1, 1, 1, 1, 1, 1, 1, 1, 1, 1, 1, 1, 1, 1, 1, 1, 1, 1, 1, 1, 1, 1, 1, 1, 1, 1, 1, 1, 1, 1, 0, 0, 0, 0, 0, 0, 0, 0, 0, 0, 0, 0, 0, 0, 0, 0, 0, 0, 0, 0, 0, 0, 0, 0, 0, 0, 0, 0, 0, 0, 0, 1, 0, 0, 0, 0, 0, 0, 0, 0, 0, 0, 0, 0, 0, 0, 0, 0, 0, 0, 0, 0, 0, 0, 0, 0, 0, 0, 0, 0, 0, 0, 0, 2, 2, 2, 2, 2, 2, 2, 2, 2, 2, 2, 2, 2, 2, 2, 2, 2, 2, 2, 2, 2, 2, 2, 2, 2, 2, 2, 2, 2, 2, 2, 2, 2, 2, 3, 3, 3, 3, 3, 3, 3, 3, 3, 3, 3, 3, 3, 3, 3, 3, 3, 3, 3, 3, 3, 3, 3, 3, 3, 3, 3, 3, 3, 3, 3, 3, 2, 2, 2, 2, 2, 2, 2, 2, 2, 2, 2, 2, 2, 2, 2, 2, 2, 2, 2, 2, 2, 2, 2, 2, 2, 2, 2, 2, 2, 2, 2, 2, 3, 3, 3, 3, 3, 3, 3, 3, 3, 3, 3, 3, 3, 3, 3, 3, 3, 3, 3, 3, 3, 3, 3, 3, 3, 3, 3, 3, 3, 3, 3, 3, 3, 3, 3, 3, 3, 3, 3, 3, 3, 3, 3, 3, 3, 3, 3, 3, 3, 3, 3, 3, 3, 3, 3, 3, 3, 3, 3, 3, 3, 3, 3, 3, 3, 3, 3, 3, 3, 3, 3, 3, 3, 3, 3, 3, 3, 3, 3, 3, 3, 3, 3, 3, 3, 3, 3, 3, 3, 3, 3, 3, 3, 3, 3, 3, 3, 3, 3, 3, 3, 3, 3, 3, 3, 3, 3, 3, 3, 3, 3, 3])
_uv = me_cylinder.uv_layers.new(name='UVMap')
_uv.uv.foreach_set('vector', [0.03125, 0.5, 0.03125, 0.5585, 0.0, 0.5585, 0.0, 0.5, 0.9375, 0.5, 0.9375, 0.5585, 0.9062, 0.5585, 0.9062, 0.5, 0.9062, 0.5, 0.9062, 0.5585, 0.875, 0.5585, 0.875, 0.5, 0.875, 0.5, 0.875, 0.5585, 0.8438, 0.5585, 0.8438, 0.5, 0.8438, 0.5, 0.8438, 0.5585, 0.8125, 0.5585, 0.8125, 0.5, 0.8125, 0.5, 0.8125, 0.5585, 0.7812, 0.5585, 0.7812, 0.5, 0.7812, 0.5, 0.7812, 0.5585, 0.75, 0.5585, 0.75, 0.5, 0.75, 0.5, 0.75, 0.5585, 0.7188, 0.5585, 0.7188, 0.5, 0.7188, 0.5, 0.7188, 0.5585, 0.6875, 0.5585, 0.6875, 0.5, 0.6875, 0.5, 0.6875, 0.5585, 0.6562, 0.5585, 0.6562, 0.5, 0.6562, 0.5, 0.6562, 0.5585, 0.625, 0.5585, 0.625, 0.5, 0.625, 0.5, 0.625, 0.5585, 0.5938, 0.5585, 0.5938, 0.5, 0.5938, 0.5, 0.5938, 0.5585, 0.5625, 0.5585, 0.5625, 0.5, 0.5625, 0.5, 0.5625, 0.5585, 0.5312, 0.5585, 0.5312, 0.5, 0.5312, 0.5, 0.5312, 0.5585, 0.5, 0.5585, 0.5, 0.5, 0.5, 0.5, 0.5, 0.5585, 0.4688, 0.5585, 0.4688, 0.5, 0.4688, 0.5, 0.4688, 0.5585, 0.4375, 0.5585, 0.4375, 0.5, 0.4375, 0.5, 0.4375, 0.5585, 0.4062, 0.5585, 0.4062, 0.5, 0.4062, 0.5, 0.4062, 0.5585, 0.375, 0.5585, 0.375, 0.5, 0.375, 0.5, 0.375, 0.5585, 0.3438, 0.5585, 0.3438, 0.5, 0.3438, 0.5, 0.3438, 0.5585, 0.3125, 0.5585, 0.3125, 0.5, 0.3125, 0.5, 0.3125, 0.5585, 0.2812, 0.5585, 0.2812, 0.5, 0.2812, 0.5, 0.2812, 0.5585, 0.25, 0.5585, 0.25, 0.5, 0.25, 0.5, 0.25, 0.5585, 0.2188, 0.5585, 0.2188, 0.5, 0.2188, 0.5, 0.2188, 0.5585, 0.1875, 0.5585, 0.1875, 0.5, 0.1875, 0.5, 0.1875, 0.5585, 0.1562, 0.5585, 0.1562, 0.5, 0.1562, 0.5, 0.1562, 0.5585, 0.125, 0.5585, 0.125, 0.5, 0.125, 0.5, 0.125, 0.5585, 0.09375, 0.5585, 0.09375, 0.5, 0.09375, 0.5, 0.09375, 0.5585, 0.0625, 0.5585, 0.0625, 0.5, 0.0625, 0.5, 0.0625, 0.5585, 0.03125, 0.5585, 0.03125, 0.5, 0.5938, 1.0, 0.625, 1.0, 0.625, 1.0, 0.5938, 1.0, 1.0, 0.5, 1.0, 0.5585, 0.9688, 0.5585, 0.9688, 0.5, 0.1875, 0.5, 0.1562, 0.5, 0.1562, 0.5, 0.1875, 0.5, 0.9688, 0.5, 0.9688, 0.5585, 0.9375, 0.5585, 0.9375, 0.5, 0.0625, 0.9415, 0.0625, 1.0, 0.03125, 1.0, 0.03125, 0.9415, 0.09375, 0.9415, 0.09375, 1.0, 0.0625, 1.0, 0.0625, 0.9415, 0.125, 0.9415, 0.125, 1.0, 0.09375, 1.0, 0.09375, 0.9415, 0.1562, 0.9415, 0.1562, 1.0, 0.125, 1.0, 0.125, 0.9415, 0.1875, 0.9415, 0.1875, 1.0, 0.1562, 1.0, 0.1562, 0.9415, 0.2188, 0.9415, 0.2188, 1.0, 0.1875, 1.0, 0.1875, 0.9415, 0.25, 0.9415, 0.25, 1.0, 0.2188, 1.0, 0.2188, 0.9415, 0.2812, 0.9415, 0.2812, 1.0, 0.25, 1.0, 0.25, 0.9415, 0.3125, 0.9415, 0.3125, 1.0, 0.2812, 1.0, 0.2812, 0.9415, 0.3438, 0.9415, 0.3438, 1.0, 0.3125, 1.0, 0.3125, 0.9415, 0.375, 0.9415, 0.375, 1.0, 0.3438, 1.0, 0.3438, 0.9415, 0.4062, 0.9415, 0.4062, 1.0, 0.375, 1.0, 0.375, 0.9415, 0.4375, 0.9415, 0.4375, 1.0, 0.4062, 1.0, 0.4062, 0.9415, 0.4688, 0.9415, 0.4688, 1.0, 0.4375, 1.0, 0.4375, 0.9415, 0.5, 0.9415, 0.5, 1.0, 0.4688, 1.0, 0.4688, 0.9415, 0.5312, 0.9415, 0.5312, 1.0, 0.5, 1.0, 0.5, 0.9415, 0.5625, 0.9415, 0.5625, 1.0, 0.5312, 1.0, 0.5312, 0.9415, 0.5938, 0.9415, 0.5938, 1.0, 0.5625, 1.0, 0.5625, 0.9415, 0.625, 0.9415, 0.625, 1.0, 0.5938, 1.0, 0.5938, 0.9415, 0.6562, 0.9415, 0.6562, 1.0, 0.625, 1.0, 0.625, 0.9415, 0.6875, 0.9415, 0.6875, 1.0, 0.6562, 1.0, 0.6563, 0.9415, 0.7188, 0.9415, 0.7188, 1.0, 0.6875, 1.0, 0.6875, 0.9415, 0.75, 0.9415, 0.75, 1.0, 0.7188, 1.0, 0.7188, 0.9415, 0.7812, 0.9415, 0.7812, 1.0, 0.75, 1.0, 0.75, 0.9415, 0.8125, 0.9415, 0.8125, 1.0, 0.7812, 1.0, 0.7812, 0.9415, 0.8438, 0.9415, 0.8438, 1.0, 0.8125, 1.0, 0.8125, 0.9415, 0.875, 0.9415, 0.875, 1.0, 0.8438, 1.0, 0.8438, 0.9415, 0.9062, 0.9415, 0.9062, 1.0, 0.875, 1.0, 0.875, 0.9415, 0.9375, 0.9415, 0.9375, 1.0, 0.9062, 1.0, 0.9062, 0.9415, 0.9688, 0.9415, 0.9688, 1.0, 0.9375, 1.0, 0.9375, 0.9415, 1.0, 0.9415, 1.0, 1.0, 0.9688, 1.0, 0.9688, 0.9415, 0.9688, 0.9415, 0.9375, 0.9415, 0.9375, 0.9415, 0.9688, 0.9415, 0.03125, 0.8857, -0.0003021, 0.8857, -0.001315, 0.8214, 0.03125, 0.8214, 0.03125, 0.8214, -0.001315, 0.8214, 0.0, 0.75, 0.03125, 0.75, 0.03125, 0.75, 0.0, 0.75, -0.001315, 0.6786, 0.03125, 0.6786, 0.03125, 0.6786, -0.001315, 0.6786, -0.0003021, 0.6143, 0.03125, 0.6143, 0.2812, 0.5585, 0.3125, 0.5585, 0.3125, 0.5585, 0.2812, 0.5585, -0.0003021, 0.8857, 0.03125, 0.8857, 0.03125, 0.8857, -0.0003021, 0.8857, 0.0625, 0.8857, 0.03125, 0.8857, 0.03125, 0.8214, 0.0625, 0.8214, 0.0625, 0.8214, 0.03125, 0.8214, 0.03125, 0.75, 0.0625, 0.75, 0.0625, 0.75, 0.03125, 0.75, 0.03125, 0.6786, 0.0625, 0.6786, 0.0625, 0.6786, 0.03125, 0.6786, 0.03125, 0.6143, 0.0625, 0.6143, 0.3438, 0.5585, 0.375, 0.5585, 0.375, 0.5585, 0.3438, 0.5585, 0.03125, 0.9415, 0.0, 0.9415, 0.0, 0.9415, 0.03125, 0.9415, 0.09375, 0.8857, 0.0625, 0.8857, 0.0625, 0.8214, 0.09375, 0.8214, 0.09375, 0.8214, 0.0625, 0.8214, 0.0625, 0.75, 0.09375, 0.75, 0.09375, 0.75, 0.0625, 0.75, 0.0625, 0.6786, 0.09375, 0.6786, 0.09375, 0.6786, 0.0625, 0.6786, 0.0625, 0.6143, 0.09375, 0.6143, 0.4062, 0.5585, 0.4375, 0.5585, 0.4375, 0.5585, 0.4062, 0.5585, 0.03125, 0.8857, 0.0625, 0.8857, 0.0625, 0.8857, 0.03125, 0.8857, 0.125, 0.8857, 0.09375, 0.8857, 0.09375, 0.8214, 0.125, 0.8214, 0.125, 0.8214, 0.09375, 0.8214, 0.09375, 0.75, 0.125, 0.75, 0.125, 0.75, 0.09375, 0.75, 0.09375, 0.6786, 0.125, 0.6786, 0.125, 0.6786, 0.09375, 0.6786, 0.09375, 0.6143, 0.125, 0.6143, 0.4688, 0.5585, 0.5, 0.5585, 0.5, 0.5585, 0.4688, 0.5585, 0.09375, 0.8857, 0.125, 0.8857, 0.125, 0.8857, 0.09375, 0.8857, 0.1562, 0.8857, 0.125, 0.8857, 0.125, 0.8214, 0.1562, 0.8214, 0.1562, 0.8214, 0.125, 0.8214, 0.125, 0.75, 0.1562, 0.75, 0.1562, 0.75, 0.125, 0.75, 0.125, 0.6786, 0.1562, 0.6786, 0.1562, 0.6786, 0.125, 0.6786, 0.125, 0.6143, 0.1562, 0.6143, 0.5312, 0.5585, 0.5625, 0.5585, 0.5625, 0.5585, 0.5312, 0.5585, 0.1562, 0.8857, 0.1875, 0.8857, 0.1875, 0.8857, 0.1562, 0.8857, 0.1875, 0.8857, 0.1562, 0.8857, 0.1562, 0.8214, 0.1875, 0.8214, 0.1875, 0.8214, 0.1562, 0.8214, 0.1562, 0.75, 0.1875, 0.75, 0.1875, 0.75, 0.1562, 0.75, 0.1562, 0.6786, 0.1875, 0.6786, 0.1875, 0.6786, 0.1562, 0.6786, 0.1562, 0.6143, 0.1875, 0.6143, 0.5938, 0.5585, 0.625, 0.5585, 0.625, 0.5585, 0.5938, 0.5585, 0.2188, 0.8857, 0.25, 0.8857, 0.25, 0.8857, 0.2188, 0.8857, 0.2188, 0.8857, 0.1875, 0.8857, 0.1875, 0.8214, 0.2188, 0.8214, 0.2188, 0.8214, 0.1875, 0.8214, 0.1875, 0.75, 0.2188, 0.75, 0.2188, 0.75, 0.1875, 0.75, 0.1875, 0.6786, 0.2188, 0.6786, 0.2188, 0.6786, 0.1875, 0.6786, 0.1875, 0.6143, 0.2188, 0.6143, 0.0625, 0.6143, 0.03125, 0.6143, 0.03125, 0.6143, 0.0625, 0.6143, 0.2812, 0.8857, 0.3125, 0.8857, 0.3125, 0.8857, 0.2812, 0.8857, 0.25, 0.8857, 0.2188, 0.8857, 0.2188, 0.8214, 0.25, 0.8214, 0.25, 0.8214, 0.2188, 0.8214, 0.2188, 0.75, 0.25, 0.75, 0.25, 0.75, 0.2188, 0.75, 0.2188, 0.6786, 0.25, 0.6786, 0.25, 0.6786, 0.2188, 0.6786, 0.2188, 0.6143, 0.25, 0.6143, 0.6562, 0.5585, 0.6875, 0.5585, 0.6875, 0.5585, 0.6562, 0.5585, 0.3438, 0.8857, 0.375, 0.8857, 0.375, 0.8857, 0.3438, 0.8857, 0.2812, 0.8857, 0.25, 0.8857, 0.25, 0.8214, 0.2812, 0.8214, 0.2812, 0.8214, 0.25, 0.8214, 0.25, 0.75, 0.2812, 0.75, 0.2812, 0.75, 0.25, 0.75, 0.25, 0.6786, 0.2812, 0.6786, 0.2812, 0.6786, 0.25, 0.6786, 0.25, 0.6143, 0.2812, 0.6143, 0.125, 0.6143, 0.09375, 0.6143, 0.09375, 0.6143, 0.125, 0.6143, 0.0625, 0.9415, 0.03125, 0.9415, 0.03125, 0.9415, 0.0625, 0.9415, 0.3125, 0.8857, 0.2812, 0.8857, 0.2812, 0.8214, 0.3125, 0.8214, 0.3125, 0.8214, 0.2812, 0.8214, 0.2812, 0.75, 0.3125, 0.75, 0.3125, 0.75, 0.2812, 0.75, 0.2812, 0.6786, 0.3125, 0.6786, 0.3125, 0.6786, 0.2812, 0.6786, 0.2812, 0.6143, 0.3125, 0.6143, 0.7188, 0.5585, 0.75, 0.5585, 0.75, 0.5585, 0.7188, 0.5585, 0.4062, 0.8857, 0.4375, 0.8857, 0.4375, 0.8857, 0.4062, 0.8857, 0.3438, 0.8857, 0.3125, 0.8857, 0.3125, 0.8214, 0.3438, 0.8214, 0.3438, 0.8214, 0.3125, 0.8214, 0.3125, 0.75, 0.3438, 0.75, 0.3438, 0.75, 0.3125, 0.75, 0.3125, 0.6786, 0.3438, 0.6786, 0.3438, 0.6786, 0.3125, 0.6786, 0.3125, 0.6143, 0.3438, 0.6143, 0.1875, 0.6143, 0.1562, 0.6143, 0.1562, 0.6143, 0.1875, 0.6143, 0.125, 0.9415, 0.09375, 0.9415, 0.09375, 0.9415, 0.125, 0.9415, 0.375, 0.8857, 0.3438, 0.8857, 0.3438, 0.8214, 0.375, 0.8214, 0.375, 0.8214, 0.3438, 0.8214, 0.3438, 0.75, 0.375, 0.75, 0.375, 0.75, 0.3438, 0.75, 0.3438, 0.6786, 0.375, 0.6786, 0.375, 0.6786, 0.3438, 0.6786, 0.3438, 0.6143, 0.375, 0.6143, 0.7812, 0.5585, 0.8125, 0.5585, 0.8125, 0.5585, 0.7812, 0.5585, 0.4688, 0.8857, 0.5, 0.8857, 0.5, 0.8857, 0.4688, 0.8857, 0.4062, 0.8857, 0.375, 0.8857, 0.375, 0.8214, 0.4062, 0.8214, 0.4062, 0.8214, 0.375, 0.8214, 0.375, 0.75, 0.4062, 0.75, 0.4062, 0.75, 0.375, 0.75, 0.375, 0.6786, 0.4062, 0.6786, 0.4062, 0.6786, 0.375, 0.6786, 0.375, 0.6143, 0.4062, 0.6143, 0.25, 0.6143, 0.2188, 0.6143, 0.2188, 0.6143, 0.25, 0.6143, 0.1875, 0.9415, 0.1562, 0.9415, 0.1562, 0.9415, 0.1875, 0.9415, 0.4375, 0.8857, 0.4062, 0.8857, 0.4062, 0.8214, 0.4375, 0.8214, 0.4375, 0.8214, 0.4062, 0.8214, 0.4062, 0.75, 0.4375, 0.75, 0.4375, 0.75, 0.4062, 0.75, 0.4062, 0.6786, 0.4375, 0.6786, 0.4375, 0.6786, 0.4062, 0.6786, 0.4062, 0.6143, 0.4375, 0.6143, 0.8438, 0.5585, 0.875, 0.5585, 0.875, 0.5585, 0.8438, 0.5585, 0.5312, 0.8857, 0.5625, 0.8857, 0.5625, 0.8857, 0.5312, 0.8857, 0.4688, 0.8857, 0.4375, 0.8857, 0.4375, 0.8214, 0.4688, 0.8214, 0.4688, 0.8214, 0.4375, 0.8214, 0.4375, 0.75, 0.4688, 0.75, 0.4688, 0.75, 0.4375, 0.75, 0.4375, 0.6786, 0.4688, 0.6786, 0.4688, 0.6786, 0.4375, 0.6786, 0.4375, 0.6143, 0.4688, 0.6143, 0.3125, 0.6143, 0.2812, 0.6143, 0.2812, 0.6143, 0.3125, 0.6143, 0.25, 0.9415, 0.2188, 0.9415, 0.2188, 0.9415, 0.25, 0.9415, 0.5, 0.8857, 0.4688, 0.8857, 0.4688, 0.8214, 0.5, 0.8214, 0.5, 0.8214, 0.4688, 0.8214, 0.4688, 0.75, 0.5, 0.75, 0.5, 0.75, 0.4688, 0.75, 0.4688, 0.6786, 0.5, 0.6786, 0.5, 0.6786, 0.4688, 0.6786, 0.4688, 0.6143, 0.5, 0.6143, 0.9062, 0.5585, 0.9375, 0.5585, 0.9375, 0.5585, 0.9062, 0.5585, 0.5938, 0.8857, 0.625, 0.8857, 0.625, 0.8857, 0.5938, 0.8857, 0.5312, 0.8857, 0.5, 0.8857, 0.5, 0.8214, 0.5312, 0.8214, 0.5312, 0.8214, 0.5, 0.8214, 0.5, 0.75, 0.5312, 0.75, 0.5312, 0.75, 0.5, 0.75, 0.5, 0.6786, 0.5312, 0.6786, 0.5312, 0.6786, 0.5, 0.6786, 0.5, 0.6143, 0.5312, 0.6143, 0.375, 0.6143, 0.3438, 0.6143, 0.3438, 0.6143, 0.375, 0.6143, 0.3125, 0.9415, 0.2812, 0.9415, 0.2812, 0.9415, 0.3125, 0.9415, 0.5625, 0.8857, 0.5312, 0.8857, 0.5312, 0.8214, 0.5625, 0.8214, 0.5625, 0.8214, 0.5312, 0.8214, 0.5312, 0.75, 0.5625, 0.75, 0.5625, 0.75, 0.5312, 0.75, 0.5312, 0.6786, 0.5625, 0.6786, 0.5625, 0.6786, 0.5312, 0.6786, 0.5312, 0.6143, 0.5625, 0.6143, 0.4375, 0.6143, 0.4062, 0.6143, 0.4062, 0.6143, 0.4375, 0.6143, 0.375, 0.9415, 0.3438, 0.9415, 0.3438, 0.9415, 0.375, 0.9415, 0.5938, 0.8857, 0.5625, 0.8857, 0.5625, 0.8214, 0.5938, 0.8214, 0.5938, 0.8214, 0.5625, 0.8214, 0.5625, 0.75, 0.5938, 0.75, 0.5938, 0.75, 0.5625, 0.75, 0.5625, 0.6786, 0.5938, 0.6786, 0.5938, 0.6786, 0.5625, 0.6786, 0.5625, 0.6143, 0.5938, 0.6143, 0.5, 0.6143, 0.4688, 0.6143, 0.4688, 0.6143, 0.5, 0.6143, 0.6562, 0.8857, 0.6875, 0.8857, 0.6875, 0.8857, 0.6562, 0.8857, 0.625, 0.8857, 0.5938, 0.8857, 0.5938, 0.8214, 0.625, 0.8214, 0.625, 0.8214, 0.5938, 0.8214, 0.5938, 0.75, 0.625, 0.75, 0.625, 0.75, 0.5938, 0.75, 0.5938, 0.6786, 0.625, 0.6786, 0.625, 0.6786, 0.5938, 0.6786, 0.5938, 0.6143, 0.625, 0.6143, 0.5625, 0.6143, 0.5312, 0.6143, 0.5312, 0.6143, 0.5625, 0.6143, 0.4375, 0.9415, 0.4062, 0.9415, 0.4062, 0.9415, 0.4375, 0.9415, 0.6562, 0.8857, 0.625, 0.8857, 0.625, 0.8214, 0.6562, 0.8214, 0.6562, 0.8214, 0.625, 0.8214, 0.625, 0.75, 0.6563, 0.75, 0.6563, 0.75, 0.625, 0.75, 0.625, 0.6786, 0.6562, 0.6786, 0.6562, 0.6786, 0.625, 0.6786, 0.625, 0.6143, 0.6562, 0.6143, 0.625, 0.6143, 0.5938, 0.6143, 0.5938, 0.6143, 0.625, 0.6143, 0.7188, 0.8857, 0.75, 0.8857, 0.75, 0.8857, 0.7188, 0.8857, 0.6875, 0.8857, 0.6562, 0.8857, 0.6562, 0.8214, 0.6875, 0.8214, 0.6875, 0.8214, 0.6562, 0.8214, 0.6563, 0.75, 0.6875, 0.75, 0.6875, 0.75, 0.6563, 0.75, 0.6562, 0.6786, 0.6875, 0.6786, 0.6875, 0.6786, 0.6562, 0.6786, 0.6562, 0.6143, 0.6875, 0.6143, 0.6875, 0.6143, 0.6562, 0.6143, 0.6562, 0.6143, 0.6875, 0.6143, 0.5, 0.9415, 0.4688, 0.9415, 0.4688, 0.9415, 0.5, 0.9415, 0.7188, 0.8857, 0.6875, 0.8857, 0.6875, 0.8214, 0.7188, 0.8214, 0.7188, 0.8214, 0.6875, 0.8214, 0.6875, 0.75, 0.7188, 0.75, 0.7188, 0.75, 0.6875, 0.75, 0.6875, 0.6786, 0.7188, 0.6786, 0.7188, 0.6786, 0.6875, 0.6786, 0.6875, 0.6143, 0.7187, 0.6143, 0.75, 0.6143, 0.7187, 0.6143, 0.7187, 0.6143, 0.75, 0.6143, 0.7812, 0.8857, 0.8125, 0.8857, 0.8125, 0.8857, 0.7812, 0.8857, 0.75, 0.8857, 0.7188, 0.8857, 0.7188, 0.8214, 0.75, 0.8214, 0.75, 0.8214, 0.7188, 0.8214, 0.7188, 0.75, 0.75, 0.75, 0.75, 0.75, 0.7188, 0.75, 0.7188, 0.6786, 0.75, 0.6786, 0.75, 0.6786, 0.7188, 0.6786, 0.7187, 0.6143, 0.75, 0.6143, 0.8125, 0.6143, 0.7812, 0.6143, 0.7812, 0.6143, 0.8125, 0.6143, 0.5625, 0.9415, 0.5312, 0.9415, 0.5312, 0.9415, 0.5625, 0.9415, 0.7812, 0.8857, 0.75, 0.8857, 0.75, 0.8214, 0.7812, 0.8214, 0.7812, 0.8214, 0.75, 0.8214, 0.75, 0.75, 0.7812, 0.75, 0.7812, 0.75, 0.75, 0.75, 0.75, 0.6786, 0.7812, 0.6786, 0.7812, 0.6786, 0.75, 0.6786, 0.75, 0.6143, 0.7812, 0.6143, 0.875, 0.6143, 0.8438, 0.6143, 0.8438, 0.6143, 0.875, 0.6143, 0.8438, 0.8857, 0.875, 0.8857, 0.875, 0.8857, 0.8438, 0.8857, 0.8125, 0.8857, 0.7812, 0.8857, 0.7812, 0.8214, 0.8125, 0.8214, 0.8125, 0.8214, 0.7812, 0.8214, 0.7812, 0.75, 0.8125, 0.75, 0.8125, 0.75, 0.7812, 0.75, 0.7812, 0.6786, 0.8125, 0.6786, 0.8125, 0.6786, 0.7812, 0.6786, 0.7812, 0.6143, 0.8125, 0.6143, 0.9375, 0.6143, 0.9063, 0.6143, 0.9063, 0.6143, 0.9375, 0.6143, 0.625, 0.9415, 0.5938, 0.9415, 0.5938, 0.9415, 0.625, 0.9415, 0.8438, 0.8857, 0.8125, 0.8857, 0.8125, 0.8214, 0.8437, 0.8214, 0.8437, 0.8214, 0.8125, 0.8214, 0.8125, 0.75, 0.8438, 0.75, 0.8438, 0.75, 0.8125, 0.75, 0.8125, 0.6786, 0.8438, 0.6786, 0.8438, 0.6786, 0.8125, 0.6786, 0.8125, 0.6143, 0.8438, 0.6143, 0.9688, 0.5585, 1.0, 0.5585, 1.0, 0.5585, 0.9688, 0.5585, 0.9062, 0.8857, 0.9375, 0.8857, 0.9375, 0.8857, 0.9062, 0.8857, 0.875, 0.8857, 0.8438, 0.8857, 0.8437, 0.8214, 0.875, 0.8214, 0.875, 0.8214, 0.8437, 0.8214, 0.8438, 0.75, 0.875, 0.75, 0.875, 0.75, 0.8438, 0.75, 0.8438, 0.6786, 0.875, 0.6786, 0.875, 0.6786, 0.8438, 0.6786, 0.8438, 0.6143, 0.875, 0.6143, 1.0, 0.6143, 0.9688, 0.6143, 0.9688, 0.6143, 1.0, 0.6143, 0.6875, 0.9415, 0.6563, 0.9415, 0.6563, 0.9415, 0.6875, 0.9415, 0.9062, 0.8857, 0.875, 0.8857, 0.875, 0.8214, 0.9062, 0.8214, 0.9062, 0.8214, 0.875, 0.8214, 0.875, 0.75, 0.9062, 0.75, 0.9062, 0.75, 0.875, 0.75, 0.875, 0.6786, 0.9062, 0.6786, 0.9062, 0.6786, 0.875, 0.6786, 0.875, 0.6143, 0.9063, 0.6143, 0.0, 0.5585, 0.03125, 0.5585, 0.03125, 0.5585, 0.0, 0.5585, 0.75, 0.9415, 0.7188, 0.9415, 0.7188, 0.9415, 0.75, 0.9415, 0.9375, 0.8857, 0.9062, 0.8857, 0.9062, 0.8214, 0.9375, 0.8214, 0.9375, 0.8214, 0.9062, 0.8214, 0.9062, 0.75, 0.9375, 0.75, 0.9375, 0.75, 0.9062, 0.75, 0.9062, 0.6786, 0.9375, 0.6786, 0.9375, 0.6786, 0.9062, 0.6786, 0.9063, 0.6143, 0.9375, 0.6143, 0.0625, 0.5585, 0.09375, 0.5585, 0.09375, 0.5585, 0.0625, 0.5585, 0.8125, 0.9415, 0.7812, 0.9415, 0.7812, 0.9415, 0.8125, 0.9415, 0.9688, 0.8857, 0.9375, 0.8857, 0.9375, 0.8214, 0.9688, 0.8214, 0.9688, 0.8214, 0.9375, 0.8214, 0.9375, 0.75, 0.9688, 0.75, 0.9688, 0.75, 0.9375, 0.75, 0.9375, 0.6786, 0.9687, 0.6786, 0.9687, 0.6786, 0.9375, 0.6786, 0.9375, 0.6143, 0.9688, 0.6143, 0.125, 0.5585, 0.1562, 0.5585, 0.1562, 0.5585, 0.125, 0.5585, 0.875, 0.9415, 0.8438, 0.9415, 0.8438, 0.9415, 0.875, 0.9415, 1.0, 0.8857, 0.9688, 0.8857, 0.9688, 0.8214, 1.001, 0.8214, 1.001, 0.8214, 0.9688, 0.8214, 0.9688, 0.75, 1.0, 0.75, 1.0, 0.75, 0.9688, 0.75, 0.9687, 0.6786, 1.001, 0.6786, 1.001, 0.6786, 0.9687, 0.6786, 0.9688, 0.6143, 1.0, 0.6143, 0.1875, 0.5585, 0.2188, 0.5585, 0.2188, 0.5585, 0.1875, 0.5585, 0.03125, 0.9415, 0.03125, 1.0, 0.0, 1.0, 0.0, 0.9415, 0.03125, 0.6143, -0.0003021, 0.6143, 0.0, 0.5585, 0.03125, 0.5585, 0.0625, 0.6143, 0.03125, 0.6143, 0.03125, 0.5585, 0.0625, 0.5585, 0.09375, 0.6143, 0.0625, 0.6143, 0.0625, 0.5585, 0.09375, 0.5585, 0.125, 0.6143, 0.09375, 0.6143, 0.09375, 0.5585, 0.125, 0.5585, 0.1562, 0.6143, 0.125, 0.6143, 0.125, 0.5585, 0.1562, 0.5585, 0.1875, 0.6143, 0.1562, 0.6143, 0.1562, 0.5585, 0.1875, 0.5585, 0.2188, 0.6143, 0.1875, 0.6143, 0.1875, 0.5585, 0.2188, 0.5585, 0.25, 0.6143, 0.2188, 0.6143, 0.2188, 0.5585, 0.25, 0.5585, 0.2812, 0.6143, 0.25, 0.6143, 0.25, 0.5585, 0.2812, 0.5585, 0.3125, 0.6143, 0.2812, 0.6143, 0.2812, 0.5585, 0.3125, 0.5585, 0.3438, 0.6143, 0.3125, 0.6143, 0.3125, 0.5585, 0.3438, 0.5585, 0.375, 0.6143, 0.3438, 0.6143, 0.3438, 0.5585, 0.375, 0.5585, 0.4062, 0.6143, 0.375, 0.6143, 0.375, 0.5585, 0.4062, 0.5585, 0.4375, 0.6143, 0.4062, 0.6143, 0.4062, 0.5585, 0.4375, 0.5585, 0.4688, 0.6143, 0.4375, 0.6143, 0.4375, 0.5585, 0.4688, 0.5585, 0.5, 0.6143, 0.4688, 0.6143, 0.4688, 0.5585, 0.5, 0.5585, 0.5312, 0.6143, 0.5, 0.6143, 0.5, 0.5585, 0.5312, 0.5585, 0.5625, 0.6143, 0.5312, 0.6143, 0.5312, 0.5585, 0.5625, 0.5585, 0.5938, 0.6143, 0.5625, 0.6143, 0.5625, 0.5585, 0.5938, 0.5585, 0.625, 0.6143, 0.5938, 0.6143, 0.5938, 0.5585, 0.625, 0.5585, 0.6562, 0.6143, 0.625, 0.6143, 0.625, 0.5585, 0.6562, 0.5585, 0.6875, 0.6143, 0.6562, 0.6143, 0.6562, 0.5585, 0.6875, 0.5585, 0.7187, 0.6143, 0.6875, 0.6143, 0.6875, 0.5585, 0.7188, 0.5585, 0.75, 0.6143, 0.7187, 0.6143, 0.7188, 0.5585, 0.75, 0.5585, 0.7812, 0.6143, 0.75, 0.6143, 0.75, 0.5585, 0.7812, 0.5585, 0.8125, 0.6143, 0.7812, 0.6143, 0.7812, 0.5585, 0.8125, 0.5585, 0.8438, 0.6143, 0.8125, 0.6143, 0.8125, 0.5585, 0.8438, 0.5585, 0.875, 0.6143, 0.8438, 0.6143, 0.8438, 0.5585, 0.875, 0.5585, 0.9063, 0.6143, 0.875, 0.6143, 0.875, 0.5585, 0.9062, 0.5585, 0.9375, 0.6143, 0.9063, 0.6143, 0.9062, 0.5585, 0.9375, 0.5585, 0.9688, 0.6143, 0.9375, 0.6143, 0.9375, 0.5585, 0.9688, 0.5585, 1.0, 0.6143, 0.9688, 0.6143, 0.9688, 0.5585, 1.0, 0.5585, 0.2188, 0.5585, 0.25, 0.5585, 0.25, 0.5585, 0.2188, 0.5585, 0.1562, 0.5585, 0.1875, 0.5585, 0.1875, 0.5585, 0.1562, 0.5585, 0.09375, 0.5585, 0.125, 0.5585, 0.125, 0.5585, 0.09375, 0.5585, 0.03125, 0.5585, 0.0625, 0.5585, 0.0625, 0.5585, 0.03125, 0.5585, 0.9688, 0.6143, 0.9375, 0.6143, 0.9375, 0.6143, 0.9688, 0.6143, 0.9063, 0.6143, 0.875, 0.6143, 0.875, 0.6143, 0.9063, 0.6143, 0.8438, 0.6143, 0.8125, 0.6143, 0.8125, 0.6143, 0.8438, 0.6143, 0.7812, 0.6143, 0.75, 0.6143, 0.75, 0.6143, 0.7812, 0.6143, 0.7187, 0.6143, 0.6875, 0.6143, 0.6875, 0.6143, 0.7187, 0.6143, 0.6562, 0.6143, 0.625, 0.6143, 0.625, 0.6143, 0.6562, 0.6143, 0.5938, 0.6143, 0.5625, 0.6143, 0.5625, 0.6143, 0.5938, 0.6143, 0.5312, 0.6143, 0.5, 0.6143, 0.5, 0.6143, 0.5312, 0.6143, 0.4688, 0.6143, 0.4375, 0.6143, 0.4375, 0.6143, 0.4688, 0.6143, 0.4062, 0.6143, 0.375, 0.6143, 0.375, 0.6143, 0.4062, 0.6143, 0.9375, 0.5585, 0.9688, 0.5585, 0.9688, 0.5585, 0.9375, 0.5585, 0.3438, 0.6143, 0.3125, 0.6143, 0.3125, 0.6143, 0.3438, 0.6143, 0.03125, 0.6143, -0.0003021, 0.6143, -0.0003021, 0.6143, 0.03125, 0.6143, 0.875, 0.5585, 0.9062, 0.5585, 0.9062, 0.5585, 0.875, 0.5585, 0.2812, 0.6143, 0.25, 0.6143, 0.25, 0.6143, 0.2812, 0.6143, 0.8125, 0.5585, 0.8438, 0.5585, 0.8438, 0.5585, 0.8125, 0.5585, 0.2188, 0.6143, 0.1875, 0.6143, 0.1875, 0.6143, 0.2188, 0.6143, 0.75, 0.5585, 0.7812, 0.5585, 0.7812, 0.5585, 0.75, 0.5585, 0.1562, 0.6143, 0.125, 0.6143, 0.125, 0.6143, 0.1562, 0.6143, 0.6875, 0.5585, 0.7188, 0.5585, 0.7188, 0.5585, 0.6875, 0.5585, 0.09375, 0.6143, 0.0625, 0.6143, 0.0625, 0.6143, 0.09375, 0.6143, 0.625, 0.5585, 0.6562, 0.5585, 0.6562, 0.5585, 0.625, 0.5585, 0.5625, 0.5585, 0.5938, 0.5585, 0.5938, 0.5585, 0.5625, 0.5585, 0.5, 0.5585, 0.5312, 0.5585, 0.5312, 0.5585, 0.5, 0.5585, 0.4375, 0.5585, 0.4688, 0.5585, 0.4688, 0.5585, 0.4375, 0.5585, 0.375, 0.5585, 0.4062, 0.5585, 0.4062, 0.5585, 0.375, 0.5585, 0.3125, 0.5585, 0.3438, 0.5585, 0.3438, 0.5585, 0.3125, 0.5585, 0.25, 0.5585, 0.2812, 0.5585, 0.2812, 0.5585, 0.25, 0.5585, 0.03125, 0.9415, 0.0, 0.9415, -0.0003021, 0.8857, 0.03125, 0.8857, 0.0625, 0.9415, 0.03125, 0.9415, 0.03125, 0.8857, 0.0625, 0.8857, 0.09375, 0.9415, 0.0625, 0.9415, 0.0625, 0.8857, 0.09375, 0.8857, 0.125, 0.9415, 0.09375, 0.9415, 0.09375, 0.8857, 0.125, 0.8857, 0.1562, 0.9415, 0.125, 0.9415, 0.125, 0.8857, 0.1562, 0.8857, 0.1875, 0.9415, 0.1562, 0.9415, 0.1562, 0.8857, 0.1875, 0.8857, 0.2188, 0.9415, 0.1875, 0.9415, 0.1875, 0.8857, 0.2188, 0.8857, 0.25, 0.9415, 0.2188, 0.9415, 0.2188, 0.8857, 0.25, 0.8857, 0.2812, 0.9415, 0.25, 0.9415, 0.25, 0.8857, 0.2812, 0.8857, 0.3125, 0.9415, 0.2812, 0.9415, 0.2812, 0.8857, 0.3125, 0.8857, 0.3438, 0.9415, 0.3125, 0.9415, 0.3125, 0.8857, 0.3438, 0.8857, 0.375, 0.9415, 0.3438, 0.9415, 0.3438, 0.8857, 0.375, 0.8857, 0.4062, 0.9415, 0.375, 0.9415, 0.375, 0.8857, 0.4062, 0.8857, 0.4375, 0.9415, 0.4062, 0.9415, 0.4062, 0.8857, 0.4375, 0.8857, 0.4688, 0.9415, 0.4375, 0.9415, 0.4375, 0.8857, 0.4688, 0.8857, 0.5, 0.9415, 0.4688, 0.9415, 0.4688, 0.8857, 0.5, 0.8857, 0.5312, 0.9415, 0.5, 0.9415, 0.5, 0.8857, 0.5312, 0.8857, 0.5625, 0.9415, 0.5312, 0.9415, 0.5312, 0.8857, 0.5625, 0.8857, 0.5938, 0.9415, 0.5625, 0.9415, 0.5625, 0.8857, 0.5938, 0.8857, 0.625, 0.9415, 0.5938, 0.9415, 0.5938, 0.8857, 0.625, 0.8857, 0.6562, 0.9415, 0.625, 0.9415, 0.625, 0.8857, 0.6562, 0.8857, 0.6875, 0.9415, 0.6563, 0.9415, 0.6562, 0.8857, 0.6875, 0.8857, 0.7188, 0.9415, 0.6875, 0.9415, 0.6875, 0.8857, 0.7188, 0.8857, 0.75, 0.9415, 0.7188, 0.9415, 0.7188, 0.8857, 0.75, 0.8857, 0.7812, 0.9415, 0.75, 0.9415, 0.75, 0.8857, 0.7812, 0.8857, 0.8125, 0.9415, 0.7812, 0.9415, 0.7812, 0.8857, 0.8125, 0.8857, 0.8438, 0.9415, 0.8125, 0.9415, 0.8125, 0.8857, 0.8438, 0.8857, 0.875, 0.9415, 0.8438, 0.9415, 0.8438, 0.8857, 0.875, 0.8857, 0.9062, 0.9415, 0.875, 0.9415, 0.875, 0.8857, 0.9062, 0.8857, 0.9375, 0.9415, 0.9062, 0.9415, 0.9062, 0.8857, 0.9375, 0.8857, 0.9688, 0.9415, 0.9375, 0.9415, 0.9375, 0.8857, 0.9688, 0.8857, 1.0, 0.9415, 0.9688, 0.9415, 0.9688, 0.8857, 1.0, 0.8857, 0.9062, 0.9415, 0.875, 0.9415, 0.875, 0.9415, 0.9062, 0.9415, 0.8438, 0.9415, 0.8125, 0.9415, 0.8125, 0.9415, 0.8438, 0.9415, 0.7812, 0.9415, 0.75, 0.9415, 0.75, 0.9415, 0.7812, 0.9415, 0.7188, 0.9415, 0.6875, 0.9415, 0.6875, 0.9415, 0.7188, 0.9415, 0.9375, 0.8857, 0.9688, 0.8857, 0.9688, 0.8857, 0.9375, 0.8857, 0.6562, 0.9415, 0.625, 0.9415, 0.625, 0.9415, 0.6562, 0.9415, 0.875, 0.8857, 0.9062, 0.8857, 0.9062, 0.8857, 0.875, 0.8857, 0.5938, 0.9415, 0.5625, 0.9415, 0.5625, 0.9415, 0.5938, 0.9415, 0.8125, 0.8857, 0.8438, 0.8857, 0.8438, 0.8857, 0.8125, 0.8857, 0.5312, 0.9415, 0.5, 0.9415, 0.5, 0.9415, 0.5312, 0.9415, 0.75, 0.8857, 0.7812, 0.8857, 0.7812, 0.8857, 0.75, 0.8857, 0.4688, 0.9415, 0.4375, 0.9415, 0.4375, 0.9415, 0.4688, 0.9415, 0.6875, 0.8857, 0.7188, 0.8857, 0.7188, 0.8857, 0.6875, 0.8857, 0.4062, 0.9415, 0.375, 0.9415, 0.375, 0.9415, 0.4062, 0.9415, 0.625, 0.8857, 0.6562, 0.8857, 0.6562, 0.8857, 0.625, 0.8857, 0.3438, 0.9415, 0.3125, 0.9415, 0.3125, 0.9415, 0.3438, 0.9415, 0.2812, 0.9415, 0.25, 0.9415, 0.25, 0.9415, 0.2812, 0.9415, 0.5625, 0.8857, 0.5938, 0.8857, 0.5938, 0.8857, 0.5625, 0.8857, 0.2188, 0.9415, 0.1875, 0.9415, 0.1875, 0.9415, 0.2188, 0.9415, 0.5, 0.8857, 0.5312, 0.8857, 0.5312, 0.8857, 0.5, 0.8857, 0.1562, 0.9415, 0.125, 0.9415, 0.125, 0.9415, 0.1562, 0.9415, 0.4375, 0.8857, 0.4688, 0.8857, 0.4688, 0.8857, 0.4375, 0.8857, 0.09375, 0.9415, 0.0625, 0.9415, 0.0625, 0.9415, 0.09375, 0.9415, 0.375, 0.8857, 0.4062, 0.8857, 0.4062, 0.8857, 0.375, 0.8857, 0.3125, 0.8857, 0.3438, 0.8857, 0.3438, 0.8857, 0.3125, 0.8857, 0.25, 0.8857, 0.2812, 0.8857, 0.2812, 0.8857, 0.25, 0.8857, 0.1875, 0.8857, 0.2188, 0.8857, 0.2188, 0.8857, 0.1875, 0.8857, 0.125, 0.8857, 0.1562, 0.8857, 0.1562, 0.8857, 0.125, 0.8857, 0.0625, 0.8857, 0.09375, 0.8857, 0.09375, 0.8857, 0.0625, 0.8857, 1.0, 0.9415, 0.9688, 0.9415, 0.9688, 0.9415, 1.0, 0.9415, 0.9688, 0.8857, 1.0, 0.8857, 1.0, 0.8857, 0.9688, 0.8857, 0.9375, 0.9415, 0.9062, 0.9415, 0.9062, 0.9415, 0.9375, 0.9415, 0.75, 0.49, 0.7968, 0.4854, 0.8418, 0.4717, 0.8833, 0.4496, 0.9197, 0.4197, 0.9496, 0.3833, 0.9717, 0.3418, 0.9854, 0.2968, 0.99, 0.25, 0.9854, 0.2032, 0.9717, 0.1582, 0.9496, 0.1167, 0.9197, 0.08029, 0.8833, 0.05045, 0.8418, 0.02827, 0.7968, 0.01461, 0.75, 0.01, 0.7032, 0.01461, 0.6582, 0.02827, 0.6167, 0.05045, 0.5803, 0.08029, 0.5504, 0.1167, 0.5283, 0.1582, 0.5146, 0.2032, 0.51, 0.25, 0.5146, 0.2968, 0.5283, 0.3418, 0.5504, 0.3833, 0.5803, 0.4197, 0.6167, 0.4496, 0.6582, 0.4717, 0.7032, 0.4854, 0.8125, 0.5, 0.7812, 0.5, 0.7812, 0.5, 0.8125, 0.5, 0.5938, 0.5, 0.5625, 0.5, 0.5625, 0.5, 0.5938, 0.5, 0.375, 0.5, 0.3438, 0.5, 0.3438, 0.5, 0.375, 0.5, 1.0, 0.5, 0.9688, 0.5, 0.9688, 0.5, 1.0, 0.5, 0.1562, 0.5, 0.125, 0.5, 0.125, 0.5, 0.1562, 0.5, 0.7812, 0.5, 0.75, 0.5, 0.75, 0.5, 0.7812, 0.5, 0.5625, 0.5, 0.5312, 0.5, 0.5312, 0.5, 0.5625, 0.5, 0.3438, 0.5, 0.3125, 0.5, 0.3125, 0.5, 0.3438, 0.5, 0.9688, 0.5, 0.9375, 0.5, 0.9375, 0.5, 0.9688, 0.5, 0.125, 0.5, 0.09375, 0.5, 0.09375, 0.5, 0.125, 0.5, 0.75, 0.5, 0.7188, 0.5, 0.7188, 0.5, 0.75, 0.5, 0.5312, 0.5, 0.5, 0.5, 0.5, 0.5, 0.5312, 0.5, 0.3125, 0.5, 0.2812, 0.5, 0.2812, 0.5, 0.3125, 0.5, 0.9375, 0.5, 0.9062, 0.5, 0.9062, 0.5, 0.9375, 0.5, 0.09375, 0.5, 0.0625, 0.5, 0.0625, 0.5, 0.09375, 0.5, 0.7188, 0.5, 0.6875, 0.5, 0.6875, 0.5, 0.7188, 0.5, 0.5, 0.5, 0.4688, 0.5, 0.4688, 0.5, 0.5, 0.5, 0.2812, 0.5, 0.25, 0.5, 0.25, 0.5, 0.2812, 0.5, 0.9062, 0.5, 0.875, 0.5, 0.875, 0.5, 0.9062, 0.5, 0.0625, 0.5, 0.03125, 0.5, 0.03125, 0.5, 0.0625, 0.5, 0.6875, 0.5, 0.6562, 0.5, 0.6562, 0.5, 0.6875, 0.5, 0.4688, 0.5, 0.4375, 0.5, 0.4375, 0.5, 0.4688, 0.5, 0.25, 0.5, 0.2188, 0.5, 0.2188, 0.5, 0.25, 0.5, 0.875, 0.5, 0.8438, 0.5, 0.8438, 0.5, 0.875, 0.5, 0.03125, 0.5, 0.0, 0.5, 0.0, 0.5, 0.03125, 0.5, 0.6562, 0.5, 0.625, 0.5, 0.625, 0.5, 0.6562, 0.5, 0.4375, 0.5, 0.4062, 0.5, 0.4062, 0.5, 0.4375, 0.5, 0.2188, 0.5, 0.1875, 0.5, 0.1875, 0.5, 0.2188, 0.5, 0.8438, 0.5, 0.8125, 0.5, 0.8125, 0.5, 0.8438, 0.5, 0.625, 0.5, 0.5938, 0.5, 0.5938, 0.5, 0.625, 0.5, 0.4062, 0.5, 0.375, 0.5, 0.375, 0.5, 0.4062, 0.5, 0.2968, 0.4854, 0.25, 0.49, 0.2032, 0.4854, 0.1582, 0.4717, 0.1167, 0.4496, 0.08029, 0.4197, 0.05045, 0.3833, 0.02827, 0.3418, 0.01461, 0.2968, 0.01, 0.25, 0.01461, 0.2032, 0.02827, 0.1582, 0.05045, 0.1167, 0.08029, 0.08029, 0.1167, 0.05045, 0.1582, 0.02827, 0.2032, 0.01461, 0.25, 0.01, 0.2968, 0.01461, 0.3418, 0.02827, 0.3833, 0.05045, 0.4197, 0.08029, 0.4496, 0.1167, 0.4717, 0.1582, 0.4854, 0.2032, 0.49, 0.25, 0.4854, 0.2968, 0.4717, 0.3418, 0.4496, 0.3833, 0.4197, 0.4197, 0.3833, 0.4496, 0.3418, 0.4717, 0.375, 1.0, 0.4062, 1.0, 0.4062, 1.0, 0.375, 1.0, 0.1562, 1.0, 0.1875, 1.0, 0.1875, 1.0, 0.1562, 1.0, 0.7812, 1.0, 0.8125, 1.0, 0.8125, 1.0, 0.7812, 1.0, 0.5625, 1.0, 0.5938, 1.0, 0.5938, 1.0, 0.5625, 1.0, 0.3438, 1.0, 0.375, 1.0, 0.375, 1.0, 0.3438, 1.0, 0.9688, 1.0, 1.0, 1.0, 1.0, 1.0, 0.9688, 1.0, 0.125, 1.0, 0.1562, 1.0, 0.1562, 1.0, 0.125, 1.0, 0.75, 1.0, 0.7812, 1.0, 0.7812, 1.0, 0.75, 1.0, 0.5312, 1.0, 0.5625, 1.0, 0.5625, 1.0, 0.5312, 1.0, 0.3125, 1.0, 0.3438, 1.0, 0.3438, 1.0, 0.3125, 1.0, 0.9375, 1.0, 0.9688, 1.0, 0.9688, 1.0, 0.9375, 1.0, 0.09375, 1.0, 0.125, 1.0, 0.125, 1.0, 0.09375, 1.0, 0.7188, 1.0, 0.75, 1.0, 0.75, 1.0, 0.7188, 1.0, 0.5, 1.0, 0.5312, 1.0, 0.5312, 1.0, 0.5, 1.0, 0.2812, 1.0, 0.3125, 1.0, 0.3125, 1.0, 0.2812, 1.0, 0.9062, 1.0, 0.9375, 1.0, 0.9375, 1.0, 0.9062, 1.0, 0.0625, 1.0, 0.09375, 1.0, 0.09375, 1.0, 0.0625, 1.0, 0.6875, 1.0, 0.7188, 1.0, 0.7188, 1.0, 0.6875, 1.0, 0.4688, 1.0, 0.5, 1.0, 0.5, 1.0, 0.4688, 1.0, 0.25, 1.0, 0.2812, 1.0, 0.2812, 1.0, 0.25, 1.0, 0.875, 1.0, 0.9062, 1.0, 0.9062, 1.0, 0.875, 1.0, 0.03125, 1.0, 0.0625, 1.0, 0.0625, 1.0, 0.03125, 1.0, 0.6562, 1.0, 0.6875, 1.0, 0.6875, 1.0, 0.6562, 1.0, 0.4375, 1.0, 0.4688, 1.0, 0.4688, 1.0, 0.4375, 1.0, 0.2188, 1.0, 0.25, 1.0, 0.25, 1.0, 0.2188, 1.0, 0.8438, 1.0, 0.875, 1.0, 0.875, 1.0, 0.8438, 1.0, 0.0, 1.0, 0.03125, 1.0, 0.03125, 1.0, 0.0, 1.0, 0.625, 1.0, 0.6562, 1.0, 0.6562, 1.0, 0.625, 1.0, 0.4062, 1.0, 0.4375, 1.0, 0.4375, 1.0, 0.4062, 1.0, 0.1875, 1.0, 0.2188, 1.0, 0.2188, 1.0, 0.1875, 1.0, 0.8125, 1.0, 0.8438, 1.0, 0.8438, 1.0, 0.8125, 1.0, 1.0, 0.9733, 1.0, 1.0, 0.9375, 1.0, 0.9375, 0.9733, 0.9375, 0.9733, 0.9375, 1.0, 0.875, 1.0, 0.875, 0.9733, 0.875, 0.9733, 0.875, 1.0, 0.8125, 1.0, 0.8125, 0.9733, 0.8125, 0.9733, 0.8125, 1.0, 0.75, 1.0, 0.75, 0.9733, 0.75, 0.9733, 0.75, 1.0, 0.6875, 1.0, 0.6875, 0.9733, 0.6875, 0.9733, 0.6875, 1.0, 0.625, 1.0, 0.625, 0.9733, 0.625, 0.9733, 0.625, 1.0, 0.5625, 1.0, 0.5625, 0.9733, 0.5625, 0.9733, 0.5625, 1.0, 0.5, 1.0, 0.5, 0.9733, 0.5, 0.9733, 0.5, 1.0, 0.4375, 1.0, 0.4375, 0.9733, 0.4375, 0.9733, 0.4375, 1.0, 0.375, 1.0, 0.375, 0.9733, 0.375, 0.9733, 0.375, 1.0, 0.3125, 1.0, 0.3125, 0.9733, 0.3125, 0.9733, 0.3125, 1.0, 0.25, 1.0, 0.25, 0.9733, 0.25, 0.9733, 0.25, 1.0, 0.1875, 1.0, 0.1875, 0.9733, 0.1875, 0.9733, 0.1875, 1.0, 0.125, 1.0, 0.125, 0.9733, 0.3418, 0.4717, 0.25, 0.49, 0.1582, 0.4717, 0.08029, 0.4197, 0.02827, 0.3418, 0.01, 0.25, 0.02827, 0.1582, 0.08029, 0.08029, 0.1582, 0.02827, 0.25, 0.01, 0.3418, 0.02827, 0.4197, 0.08029, 0.4717, 0.1582, 0.49, 0.25, 0.4717, 0.3418, 0.4197, 0.4197, 0.125, 0.9733, 0.125, 1.0, 0.0625, 1.0, 0.0625, 0.9733, 0.0625, 0.9733, 0.0625, 1.0, 0.0, 1.0, 0.0, 0.9733, 0.75, 0.49, 0.8418, 0.4717, 0.9197, 0.4197, 0.9717, 0.3418, 0.99, 0.25, 0.9717, 0.1582, 0.9197, 0.08029, 0.8418, 0.02827, 0.75, 0.01, 0.6582, 0.02827, 0.5803, 0.08029, 0.5283, 0.1582, 0.51, 0.25, 0.5283, 0.3418, 0.5803, 0.4197, 0.6582, 0.4717, 0.0625, 0.5, 0.0625, 0.5482, 0.0, 0.5482, 0.0, 0.5, 0.125, 0.5, 0.125, 0.5482, 0.0625, 0.5482, 0.0625, 0.5, 0.1875, 0.5, 0.1875, 0.5482, 0.125, 0.5482, 0.125, 0.5, 0.25, 0.5, 0.25, 0.5482, 0.1875, 0.5482, 0.1875, 0.5, 0.3125, 0.5, 0.3125, 0.5482, 0.25, 0.5482, 0.25, 0.5, 0.375, 0.5, 0.375, 0.5482, 0.3125, 0.5482, 0.3125, 0.5, 0.4375, 0.5, 0.4375, 0.5482, 0.375, 0.5482, 0.375, 0.5, 0.5, 0.5, 0.5, 0.5482, 0.4375, 0.5482, 0.4375, 0.5, 0.5625, 0.5, 0.5625, 0.5482, 0.5, 0.5482, 0.5, 0.5, 0.625, 0.5, 0.625, 0.5482, 0.5625, 0.5482, 0.5625, 0.5, 0.6875, 0.5, 0.6875, 0.5482, 0.625, 0.5482, 0.625, 0.5, 0.75, 0.5, 0.75, 0.5482, 0.6875, 0.5482, 0.6875, 0.5, 0.8125, 0.5, 0.8125, 0.5482, 0.75, 0.5482, 0.75, 0.5, 0.875, 0.5, 0.875, 0.5482, 0.8125, 0.5482, 0.8125, 0.5, 0.9375, 0.5, 0.9375, 0.5482, 0.875, 0.5482, 0.875, 0.5, 1.0, 0.5, 1.0, 0.5482, 0.9375, 0.5482, 0.9375, 0.5, 0.75, 0.6064, 0.6875, 0.6064, 0.6875, 0.6064, 0.75, 0.6064, 0.125, 0.5482, 0.1875, 0.5482, 0.1875, 0.5482, 0.125, 0.5482, 0.6875, 0.6064, 0.625, 0.6064, 0.625, 0.6064, 0.6875, 0.6064, 0.9375, 0.5482, 1.0, 0.5482, 1.0, 0.5482, 0.9375, 0.5482, 0.0625, 0.5482, 0.125, 0.5482, 0.125, 0.5482, 0.0625, 0.5482, 0.625, 0.6064, 0.5625, 0.6064, 0.5625, 0.6064, 0.625, 0.6064, 0.875, 0.5482, 0.9375, 0.5482, 0.9375, 0.5482, 0.875, 0.5482, 0.0, 0.5482, 0.0625, 0.5482, 0.0625, 0.5482, 0.0, 0.5482, 0.5625, 0.6064, 0.5, 0.6064, 0.5, 0.6064, 0.5625, 0.6064, 0.8125, 0.5482, 0.875, 0.5482, 0.875, 0.5482, 0.8125, 0.5482, 0.5, 0.6064, 0.4375, 0.6064, 0.4375, 0.6064, 0.5, 0.6064, 0.75, 0.5482, 0.8125, 0.5482, 0.8125, 0.5482, 0.75, 0.5482, 0.4375, 0.6064, 0.375, 0.6064, 0.375, 0.6064, 0.4375, 0.6064, 0.6875, 0.5482, 0.75, 0.5482, 0.75, 0.5482, 0.6875, 0.5482, 0.375, 0.6064, 0.3125, 0.6064, 0.3125, 0.6064, 0.375, 0.6064, 0.625, 0.5482, 0.6875, 0.5482, 0.6875, 0.5482, 0.625, 0.5482, 0.9375, 0.8327, 1.0, 0.8327, 1.0, 0.8327, 0.9375, 0.8327, 0.375, 0.8662, 0.3125, 0.8662, 0.3125, 0.8662, 0.375, 0.8662, 0.125, 0.8327, 0.1875, 0.8327, 0.1875, 0.8327, 0.125, 0.8327, 0.3125, 0.8662, 0.25, 0.8662, 0.25, 0.8662, 0.3125, 0.8662, 0.1875, 0.8327, 0.25, 0.8327, 0.25, 0.8327, 0.1875, 0.8327, 0.25, 0.8662, 0.1875, 0.8662, 0.1875, 0.8662, 0.25, 0.8662, 0.25, 0.8327, 0.3125, 0.8327, 0.3125, 0.8327, 0.25, 0.8327, 0.1875, 0.8662, 0.125, 0.8662, 0.125, 0.8662, 0.1875, 0.8662, 0.3125, 0.8327, 0.375, 0.8327, 0.375, 0.8327, 0.3125, 0.8327, 1.0, 0.8662, 0.9375, 0.8662, 0.9375, 0.8662, 1.0, 0.8662, 0.125, 0.8662, 0.0625, 0.8662, 0.0625, 0.8662, 0.125, 0.8662, 0.375, 0.8327, 0.4375, 0.8327, 0.4375, 0.8327, 0.375, 0.8327, 0.9375, 0.8662, 0.875, 0.8662, 0.875, 0.8662, 0.9375, 0.8662, 0.0625, 0.8662, 0.0, 0.8662, 0.0, 0.8662, 0.0625, 0.8662, 0.4375, 0.8327, 0.5, 0.8327, 0.5, 0.8327, 0.4375, 0.8327, 0.875, 0.8662, 0.8125, 0.8662, 0.8125, 0.8662, 0.875, 0.8662, 1.0, 0.6064, 1.0, 0.8327, 0.9375, 0.8327, 0.9375, 0.6064, 0.9375, 0.6064, 0.9375, 0.8327, 0.875, 0.8327, 0.875, 0.6064, 0.875, 0.6064, 0.875, 0.8327, 0.8125, 0.8327, 0.8125, 0.6064, 0.8125, 0.6064, 0.8125, 0.8327, 0.75, 0.8327, 0.75, 0.6064, 0.75, 0.6064, 0.75, 0.8327, 0.6875, 0.8327, 0.6875, 0.6064, 0.6875, 0.6064, 0.6875, 0.8327, 0.625, 0.8327, 0.625, 0.6064, 0.625, 0.6064, 0.625, 0.8327, 0.5625, 0.8327, 0.5625, 0.6064, 0.5625, 0.6064, 0.5625, 0.8327, 0.5, 0.8327, 0.5, 0.6064, 0.5, 0.6064, 0.5, 0.8327, 0.4375, 0.8327, 0.4375, 0.6064, 0.4375, 0.6064, 0.4375, 0.8327, 0.375, 0.8327, 0.375, 0.6064, 0.375, 0.6064, 0.375, 0.8327, 0.3125, 0.8327, 0.3125, 0.6064, 0.3125, 0.6064, 0.3125, 0.8327, 0.25, 0.8327, 0.25, 0.6064, 0.25, 0.6064, 0.25, 0.8327, 0.1875, 0.8327, 0.1875, 0.6064, 0.1875, 0.6064, 0.1875, 0.8327, 0.125, 0.8327, 0.125, 0.6064, 0.125, 0.6064, 0.125, 0.8327, 0.0625, 0.8327, 0.0625, 0.6064, 0.0625, 0.6064, 0.0625, 0.8327, 0.0, 0.8327, 0.0, 0.6064, 0.0625, 0.8662, 0.0625, 0.9465, 0.0, 0.9465, 0.0, 0.8662, 0.125, 0.8662, 0.125, 0.9465, 0.0625, 0.9465, 0.0625, 0.8662, 0.1875, 0.8662, 0.1875, 0.9465, 0.125, 0.9465, 0.125, 0.8662, 0.25, 0.8662, 0.25, 0.9465, 0.1875, 0.9465, 0.1875, 0.8662, 0.3125, 0.8662, 0.3125, 0.9465, 0.25, 0.9465, 0.25, 0.8662, 0.375, 0.8662, 0.375, 0.9465, 0.3125, 0.9465, 0.3125, 0.8662, 0.4375, 0.8662, 0.4375, 0.9465, 0.375, 0.9465, 0.375, 0.8662, 0.5, 0.8662, 0.5, 0.9465, 0.4375, 0.9465, 0.4375, 0.8662, 0.5625, 0.8662, 0.5625, 0.9465, 0.5, 0.9465, 0.5, 0.8662, 0.625, 0.8662, 0.625, 0.9465, 0.5625, 0.9465, 0.5625, 0.8662, 0.6875, 0.8662, 0.6875, 0.9465, 0.625, 0.9465, 0.625, 0.8662, 0.75, 0.8662, 0.75, 0.9465, 0.6875, 0.9465, 0.6875, 0.8662, 0.8125, 0.8662, 0.8125, 0.9465, 0.75, 0.9465, 0.75, 0.8662, 0.875, 0.8662, 0.875, 0.9465, 0.8125, 0.9465, 0.8125, 0.8662, 0.9375, 0.8662, 0.9375, 0.9465, 0.875, 0.9465, 0.875, 0.8662, 1.0, 0.8662, 1.0, 0.9465, 0.9375, 0.9465, 0.9375, 0.8662, 0.5625, 0.9465, 0.625, 0.9465, 0.625, 0.9465, 0.5625, 0.9465, 0.25, 0.9733, 0.1875, 0.9733, 0.1875, 0.9733, 0.25, 0.9733, 0.5, 0.9465, 0.5625, 0.9465, 0.5625, 0.9465, 0.5, 0.9465, 0.1875, 0.9733, 0.125, 0.9733, 0.125, 0.9733, 0.1875, 0.9733, 0.4375, 0.9465, 0.5, 0.9465, 0.5, 0.9465, 0.4375, 0.9465, 1.0, 0.9733, 0.9375, 0.9733, 0.9375, 0.9733, 1.0, 0.9733, 0.125, 0.9733, 0.0625, 0.9733, 0.0625, 0.9733, 0.125, 0.9733, 0.375, 0.9465, 0.4375, 0.9465, 0.4375, 0.9465, 0.375, 0.9465, 0.9375, 0.9733, 0.875, 0.9733, 0.875, 0.9733, 0.9375, 0.9733, 0.0625, 0.9733, 0.0, 0.9733, 0.0, 0.9733, 0.0625, 0.9733, 0.3125, 0.9465, 0.375, 0.9465, 0.375, 0.9465, 0.3125, 0.9465, 0.875, 0.9733, 0.8125, 0.9733, 0.8125, 0.9733, 0.875, 0.9733, 0.25, 0.9465, 0.3125, 0.9465, 0.3125, 0.9465, 0.25, 0.9465, 0.8125, 0.9733, 0.75, 0.9733, 0.75, 0.9733, 0.8125, 0.9733, 0.1875, 0.9465, 0.25, 0.9465, 0.25, 0.9465, 0.1875, 0.9465, 0.75, 0.9733, 0.6875, 0.9733, 0.6875, 0.9733, 0.75, 0.9733, 0.0625, 0.9465, 0.0625, 0.9733, 0.0, 0.9733, 0.0, 0.9465, 0.125, 0.9465, 0.125, 0.9733, 0.0625, 0.9733, 0.0625, 0.9465, 0.1875, 0.9465, 0.1875, 0.9733, 0.125, 0.9733, 0.125, 0.9465, 0.25, 0.9465, 0.25, 0.9733, 0.1875, 0.9733, 0.1875, 0.9465, 0.3125, 0.9465, 0.3125, 0.9733, 0.25, 0.9733, 0.25, 0.9465, 0.375, 0.9465, 0.375, 0.9733, 0.3125, 0.9733, 0.3125, 0.9465, 0.4375, 0.9465, 0.4375, 0.9733, 0.375, 0.9733, 0.375, 0.9465, 0.5, 0.9465, 0.5, 0.9733, 0.4375, 0.9733, 0.4375, 0.9465, 0.5625, 0.9465, 0.5625, 0.9733, 0.5, 0.9733, 0.5, 0.9465, 0.625, 0.9465, 0.625, 0.9733, 0.5625, 0.9733, 0.5625, 0.9465, 0.6875, 0.9465, 0.6875, 0.9733, 0.625, 0.9733, 0.625, 0.9465, 0.75, 0.9465, 0.75, 0.9733, 0.6875, 0.9733, 0.6875, 0.9465, 0.8125, 0.9465, 0.8125, 0.9733, 0.75, 0.9733, 0.75, 0.9465, 0.875, 0.9465, 0.875, 0.9733, 0.8125, 0.9733, 0.8125, 0.9465, 0.9375, 0.9465, 0.9375, 0.9733, 0.875, 0.9733, 0.875, 0.9465, 1.0, 0.9465, 1.0, 0.9733, 0.9375, 0.9733, 0.9375, 0.9465, 0.3125, 0.9733, 0.25, 0.9733, 0.25, 0.9733, 0.3125, 0.9733, 0.625, 0.9465, 0.6875, 0.9465, 0.6875, 0.9465, 0.625, 0.9465, 0.375, 0.9733, 0.3125, 0.9733, 0.3125, 0.9733, 0.375, 0.9733, 0.6875, 0.9465, 0.75, 0.9465, 0.75, 0.9465, 0.6875, 0.9465, 0.4375, 0.9733, 0.375, 0.9733, 0.375, 0.9733, 0.4375, 0.9733, 0.75, 0.9465, 0.8125, 0.9465, 0.8125, 0.9465, 0.75, 0.9465, 0.5, 0.9733, 0.4375, 0.9733, 0.4375, 0.9733, 0.5, 0.9733, 0.8125, 0.9465, 0.875, 0.9465, 0.875, 0.9465, 0.8125, 0.9465, 0.5625, 0.9733, 0.5, 0.9733, 0.5, 0.9733, 0.5625, 0.9733, 0.0, 0.9465, 0.0625, 0.9465, 0.0625, 0.9465, 0.0, 0.9465, 0.875, 0.9465, 0.9375, 0.9465, 0.9375, 0.9465, 0.875, 0.9465, 0.625, 0.9733, 0.5625, 0.9733, 0.5625, 0.9733, 0.625, 0.9733, 0.0625, 0.9465, 0.125, 0.9465, 0.125, 0.9465, 0.0625, 0.9465, 0.9375, 0.9465, 1.0, 0.9465, 1.0, 0.9465, 0.9375, 0.9465, 0.6875, 0.9733, 0.625, 0.9733, 0.625, 0.9733, 0.6875, 0.9733, 0.125, 0.9465, 0.1875, 0.9465, 0.1875, 0.9465, 0.125, 0.9465, 0.0625, 0.8327, 0.0625, 0.8662, 0.0, 0.8662, 0.0, 0.8327, 0.125, 0.8327, 0.125, 0.8662, 0.0625, 0.8662, 0.0625, 0.8327, 0.1875, 0.8327, 0.1875, 0.8662, 0.125, 0.8662, 0.125, 0.8327, 0.25, 0.8327, 0.25, 0.8662, 0.1875, 0.8662, 0.1875, 0.8327, 0.3125, 0.8327, 0.3125, 0.8662, 0.25, 0.8662, 0.25, 0.8327, 0.375, 0.8327, 0.375, 0.8662, 0.3125, 0.8662, 0.3125, 0.8327, 0.4375, 0.8327, 0.4375, 0.8662, 0.375, 0.8662, 0.375, 0.8327, 0.5, 0.8327, 0.5, 0.8662, 0.4375, 0.8662, 0.4375, 0.8327, 0.5625, 0.8327, 0.5625, 0.8662, 0.5, 0.8662, 0.5, 0.8327, 0.625, 0.8327, 0.625, 0.8662, 0.5625, 0.8662, 0.5625, 0.8327, 0.6875, 0.8327, 0.6875, 0.8662, 0.625, 0.8662, 0.625, 0.8327, 0.75, 0.8327, 0.75, 0.8662, 0.6875, 0.8662, 0.6875, 0.8327, 0.8125, 0.8327, 0.8125, 0.8662, 0.75, 0.8662, 0.75, 0.8327, 0.875, 0.8327, 0.875, 0.8662, 0.8125, 0.8662, 0.8125, 0.8327, 0.9375, 0.8327, 0.9375, 0.8662, 0.875, 0.8662, 0.875, 0.8327, 1.0, 0.8327, 1.0, 0.8662, 0.9375, 0.8662, 0.9375, 0.8327, 0.0625, 0.8327, 0.125, 0.8327, 0.125, 0.8327, 0.0625, 0.8327, 0.4375, 0.8662, 0.375, 0.8662, 0.375, 0.8662, 0.4375, 0.8662, 0.875, 0.8327, 0.9375, 0.8327, 0.9375, 0.8327, 0.875, 0.8327, 0.0, 0.8327, 0.0625, 0.8327, 0.0625, 0.8327, 0.0, 0.8327, 0.5, 0.8662, 0.4375, 0.8662, 0.4375, 0.8662, 0.5, 0.8662, 0.8125, 0.8327, 0.875, 0.8327, 0.875, 0.8327, 0.8125, 0.8327, 0.5625, 0.8662, 0.5, 0.8662, 0.5, 0.8662, 0.5625, 0.8662, 0.75, 0.8327, 0.8125, 0.8327, 0.8125, 0.8327, 0.75, 0.8327, 0.625, 0.8662, 0.5625, 0.8662, 0.5625, 0.8662, 0.625, 0.8662, 0.6875, 0.8327, 0.75, 0.8327, 0.75, 0.8327, 0.6875, 0.8327, 0.6875, 0.8662, 0.625, 0.8662, 0.625, 0.8662, 0.6875, 0.8662, 0.625, 0.8327, 0.6875, 0.8327, 0.6875, 0.8327, 0.625, 0.8327, 0.75, 0.8662, 0.6875, 0.8662, 0.6875, 0.8662, 0.75, 0.8662, 0.5625, 0.8327, 0.625, 0.8327, 0.625, 0.8327, 0.5625, 0.8327, 0.8125, 0.8662, 0.75, 0.8662, 0.75, 0.8662, 0.8125, 0.8662, 0.5, 0.8327, 0.5625, 0.8327, 0.5625, 0.8327, 0.5, 0.8327, 0.0625, 0.5482, 0.0625, 0.6064, 0.0, 0.6064, 0.0, 0.5482, 0.125, 0.5482, 0.125, 0.6064, 0.0625, 0.6064, 0.0625, 0.5482, 0.1875, 0.5482, 0.1875, 0.6064, 0.125, 0.6064, 0.125, 0.5482, 0.25, 0.5482, 0.25, 0.6064, 0.1875, 0.6064, 0.1875, 0.5482, 0.3125, 0.5482, 0.3125, 0.6064, 0.25, 0.6064, 0.25, 0.5482, 0.375, 0.5482, 0.375, 0.6064, 0.3125, 0.6064, 0.3125, 0.5482, 0.4375, 0.5482, 0.4375, 0.6064, 0.375, 0.6064, 0.375, 0.5482, 0.5, 0.5482, 0.5, 0.6064, 0.4375, 0.6064, 0.4375, 0.5482, 0.5625, 0.5482, 0.5625, 0.6064, 0.5, 0.6064, 0.5, 0.5482, 0.625, 0.5482, 0.625, 0.6064, 0.5625, 0.6064, 0.5625, 0.5482, 0.6875, 0.5482, 0.6875, 0.6064, 0.625, 0.6064, 0.625, 0.5482, 0.75, 0.5482, 0.75, 0.6064, 0.6875, 0.6064, 0.6875, 0.5482, 0.8125, 0.5482, 0.8125, 0.6064, 0.75, 0.6064, 0.75, 0.5482, 0.875, 0.5482, 0.875, 0.6064, 0.8125, 0.6064, 0.8125, 0.5482, 0.9375, 0.5482, 0.9375, 0.6064, 0.875, 0.6064, 0.875, 0.5482, 1.0, 0.5482, 1.0, 0.6064, 0.9375, 0.6064, 0.9375, 0.5482, 0.1875, 0.5482, 0.25, 0.5482, 0.25, 0.5482, 0.1875, 0.5482, 0.8125, 0.6064, 0.75, 0.6064, 0.75, 0.6064, 0.8125, 0.6064, 0.25, 0.5482, 0.3125, 0.5482, 0.3125, 0.5482, 0.25, 0.5482, 0.875, 0.6064, 0.8125, 0.6064, 0.8125, 0.6064, 0.875, 0.6064, 0.3125, 0.5482, 0.375, 0.5482, 0.375, 0.5482, 0.3125, 0.5482, 0.0625, 0.6064, 0.0, 0.6064, 0.0, 0.6064, 0.0625, 0.6064, 0.9375, 0.6064, 0.875, 0.6064, 0.875, 0.6064, 0.9375, 0.6064, 0.375, 0.5482, 0.4375, 0.5482, 0.4375, 0.5482, 0.375, 0.5482, 0.125, 0.6064, 0.0625, 0.6064, 0.0625, 0.6064, 0.125, 0.6064, 1.0, 0.6064, 0.9375, 0.6064, 0.9375, 0.6064, 1.0, 0.6064, 0.4375, 0.5482, 0.5, 0.5482, 0.5, 0.5482, 0.4375, 0.5482, 0.1875, 0.6064, 0.125, 0.6064, 0.125, 0.6064, 0.1875, 0.6064, 0.5, 0.5482, 0.5625, 0.5482, 0.5625, 0.5482, 0.5, 0.5482, 0.25, 0.6064, 0.1875, 0.6064, 0.1875, 0.6064, 0.25, 0.6064, 0.5625, 0.5482, 0.625, 0.5482, 0.625, 0.5482, 0.5625, 0.5482, 0.3125, 0.6064, 0.25, 0.6064, 0.25, 0.6064, 0.3125, 0.6064])
me_cylinder.materials.append(mat_material_001)
me_cylinder.materials.append(mat_material_002)
me_cylinder.materials.append(mat_material_003)
me_cylinder.materials.append(mat_material_004)
me_cylinder.update()

# ---- objects
ob_cylinder = bpy.data.objects.new('Cylinder', me_cylinder)

# ---- transforms, parenting, visibility, modifiers, constraints
ob_cylinder.location = (0.0, 0.0, 0.0)
ob_cylinder.rotation_euler = (1.571, 2.22e-16, 2.22e-16)

# ---- collection membership
col_collection.objects.link(ob_cylinder)

# ---- scene / render settings (as saved in the file)
scene.frame_start = 1; scene.frame_end = 250; scene.frame_set(1)
scene.render.engine = 'CYCLES'
scene.cycles.bake_type = 'DIFFUSE'
bpy.context.view_layer.update()

# ---- added for rendering (the .blend has no active camera and no usable light): camera, sun
cam_auto = bpy.data.cameras.new('AutoCamera')
cam_auto.lens = 50.0
cam_auto.sensor_width = 36.0
cam_auto.clip_end = 1000.0
ob_auto_camera = bpy.data.objects.new('AutoCamera', cam_auto)
scene.collection.objects.link(ob_auto_camera)
ob_auto_camera.location = (7.38503, -8.35997, 4.11704)
ob_auto_camera.rotation_euler = (1.09748, -7.21219e-08, 0.694738)
scene.camera = ob_auto_camera
light_auto_sun = bpy.data.lights.new('AutoSun', 'SUN')
light_auto_sun.energy = 3.0
light_auto_sun.angle = 0.0523599
ob_auto_sun = bpy.data.objects.new('AutoSun', light_auto_sun)
scene.collection.objects.link(ob_auto_sun)
ob_auto_sun.rotation_euler = (0.872665, 0.174533, 0.523599)
bpy.context.view_layer.update()
